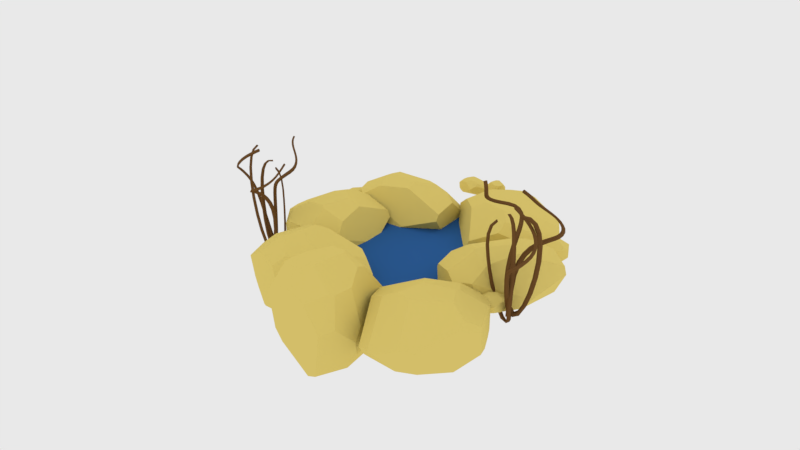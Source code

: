 # Source: Oasis.blend  (saved by Blender 2.78.0; exported with 4.5.12 LTS)
import bpy
from mathutils import Matrix  # noqa: F401  (used for matrix-valued properties, if any)

bpy.ops.wm.read_factory_settings(use_empty=True)
scene = bpy.context.scene
scene.name = 'Scene'

# ---- collections
col_collection_1 = bpy.data.collections.new('Collection 1'); scene.collection.children.link(col_collection_1)

# ---- materials (node trees are filled in below, after node groups)
mat_water = bpy.data.materials.new('Water')
mat_water.alpha_threshold = 0.0
mat_water.roughness = 0.5
mat_dead_wood = bpy.data.materials.new('Dead wood')
mat_dead_wood.alpha_threshold = 0.0
mat_dead_wood.roughness = 0.5
mat_rock = bpy.data.materials.new('ROCK')
mat_rock.alpha_threshold = 0.0
mat_rock.roughness = 0.5

# ---- node groups
ng_auto_smooth = bpy.data.node_groups.new('Auto Smooth', 'GeometryNodeTree')
_s = ng_auto_smooth.interface.new_socket(name='Geometry', in_out='OUTPUT', socket_type='NodeSocketGeometry')
_s = ng_auto_smooth.interface.new_socket(name='Geometry', in_out='INPUT', socket_type='NodeSocketGeometry')
_s = ng_auto_smooth.interface.new_socket(name='Angle', in_out='INPUT', socket_type='NodeSocketFloat')
_s.subtype = 'ANGLE'
_s.min_value = 0.0
_s.max_value = 3.142
ng_auto_smooth.is_modifier = True
_N = ng_auto_smooth.nodes; _L = ng_auto_smooth.links
n0 = _N.new('NodeGroupOutput'); n0.name = 'Group Output'; n0.location = (480, -100)
n1 = _N.new('NodeGroupInput'); n1.name = 'Group Input'; n1.location = (-420, -300)
n2 = _N.new('NodeGroupInput'); n2.name = 'Group Input.001'; n2.location = (-60, -100)
n3 = _N.new('GeometryNodeSetShadeSmooth'); n3.name = 'Set Shade Smooth'; n3.location = (120, -100)
n3.domain = 'EDGE'
n4 = _N.new('GeometryNodeSetShadeSmooth'); n4.name = 'Set Shade Smooth.001'; n4.location = (300, -100)
n5 = _N.new('GeometryNodeInputMeshEdgeAngle'); n5.name = 'Edge Angle'; n5.location = (-420, -220)
n6 = _N.new('GeometryNodeInputEdgeSmooth'); n6.name = 'Is Edge Smooth'; n6.location = (-60, -160)
n7 = _N.new('GeometryNodeInputShadeSmooth'); n7.name = 'Is Face Smooth'; n7.location = (-240, -340)
n8 = _N.new('FunctionNodeBooleanMath'); n8.name = 'Boolean Math'; n8.location = (-60, -220)
n9 = _N.new('FunctionNodeCompare'); n9.name = 'Compare'; n9.location = (-240, -180)
n9.operation = 'LESS_EQUAL'
_L.new(n5.outputs[0], n9.inputs[0])
_L.new(n4.outputs[0], n0.inputs[0])
_L.new(n1.outputs[1], n9.inputs[1])
_L.new(n9.outputs[0], n8.inputs[0])
_L.new(n7.outputs[0], n8.inputs[1])
_L.new(n2.outputs[0], n3.inputs[0])
_L.new(n6.outputs[0], n3.inputs[1])
_L.new(n3.outputs[0], n4.inputs[0])
_L.new(n8.outputs[0], n3.inputs[2])
n0.is_active_output = True

# ---- material node trees
mat_water.use_nodes = True; mat_water.node_tree.nodes.clear()
_N = mat_water.node_tree.nodes; _L = mat_water.node_tree.links
n0 = _N.new('ShaderNodeOutputMaterial'); n0.name = 'Material Output'; n0.location = (300, 300)
n1 = _N.new('ShaderNodeBsdfDiffuse'); n1.name = 'Diffuse BSDF'; n1.location = (10, 300)
n1.inputs[0].default_value = (0.02901, 0.1204, 0.3506, 1.0)
_L.new(n1.outputs[0], n0.inputs[0])
n0.is_active_output = True
mat_dead_wood.use_nodes = True; mat_dead_wood.node_tree.nodes.clear()
_N = mat_dead_wood.node_tree.nodes; _L = mat_dead_wood.node_tree.links
n0 = _N.new('ShaderNodeOutputMaterial'); n0.name = 'Material Output'; n0.location = (300, 300)
n1 = _N.new('ShaderNodeBsdfDiffuse'); n1.name = 'Diffuse BSDF'; n1.location = (10, 300)
n1.inputs[0].default_value = (0.1679, 0.08047, 0.02639, 1.0)
_L.new(n1.outputs[0], n0.inputs[0])
n0.is_active_output = True
mat_rock.use_nodes = True; mat_rock.node_tree.nodes.clear()
_N = mat_rock.node_tree.nodes; _L = mat_rock.node_tree.links
n0 = _N.new('ShaderNodeOutputMaterial'); n0.name = 'Material Output'; n0.location = (300, 300)
n1 = _N.new('ShaderNodeBsdfDiffuse'); n1.name = 'Diffuse BSDF'; n1.location = (10, 300)
n1.inputs[0].default_value = (0.8, 0.6338, 0.1729, 1.0)
_L.new(n1.outputs[0], n0.inputs[0])
n0.is_active_output = True

# ---- world
world_world = bpy.data.worlds.new('World'); scene.world = world_world
world_world.color = (0.8141, 0.8141, 0.8141)
world_world.use_sun_shadow = False
world_world.sun_shadow_jitter_overblur = 0.0
world_world.cycles.sampling_method = 'MANUAL'

# ---- meshes
me_plane = bpy.data.meshes.new('Plane')
me_plane.from_pydata([(-1.0, -1.0, 0.0), (1.0, -1.0, 0.0), (-1.0, 1.0, 0.0), (1.0, 1.0, 0.0), (-1.0, 0.0, 0.0), (0.0, -1.0, 0.0), (1.0, 0.0, 0.0), (0.0, 1.336, 0.0), (0.0, 0.0, 0.0)], [], [(8, 6, 3, 7), (4, 8, 7, 2), (0, 5, 8, 4), (5, 1, 6, 8)])
me_plane.materials.append(mat_water)
me_plane.use_remesh_preserve_volume = False
me_plane.use_remesh_preserve_attributes = False
me_plane.use_mirror_vertex_groups = False
me_plane.update()
me_mesh_001 = bpy.data.meshes.new('Mesh.001')
me_mesh_001.from_pydata([(-2.506, -5.36, 3.079), (-2.459, -5.384, 3.055), (-2.503, -5.415, 3.032), (-2.55, -5.392, 3.056), (-2.545, -5.247, 2.951), (-2.495, -5.28, 2.936), (-2.534, -5.329, 2.931), (-2.584, -5.296, 2.946), (-2.613, -5.228, 2.778), (-2.561, -5.262, 2.77), (-2.594, -5.313, 2.778), (-2.647, -5.279, 2.787), (-2.702, -5.278, 2.577), (-2.648, -5.311, 2.572), (-2.678, -5.361, 2.587), (-2.732, -5.328, 2.592), (-2.802, -5.377, 2.361), (-2.747, -5.409, 2.358), (-2.775, -5.457, 2.377), (-2.831, -5.424, 2.38), (-2.899, -5.495, 2.141), (-2.841, -5.527, 2.139), (-2.869, -5.575, 2.162), (-2.927, -5.543, 2.164), (-2.996, -5.633, 1.914), (-2.933, -5.666, 1.912), (-2.961, -5.715, 1.939), (-3.024, -5.681, 1.94), (-3.095, -5.791, 1.682), (-3.027, -5.827, 1.68), (-3.056, -5.877, 1.712), (-3.124, -5.841, 1.713), (-3.197, -5.966, 1.469), (-3.124, -6.004, 1.468), (-3.152, -6.052, 1.505), (-3.226, -6.014, 1.506), (-3.321, -6.14, 1.309), (-3.244, -6.177, 1.309), (-3.266, -6.209, 1.352), (-3.344, -6.171, 1.352), (-3.41, -6.292, 1.282), (-3.327, -6.323, 1.283), (-3.32, -6.282, 1.313), (-3.404, -6.251, 1.312), (-3.458, -6.355, 1.371), (-3.37, -6.384, 1.37), (-3.341, -6.302, 1.365), (-3.43, -6.273, 1.366), (-3.499, -6.308, 1.549), (-3.399, -6.339, 1.552), (-3.365, -6.251, 1.536), (-3.465, -6.22, 1.533), (-3.57, -6.224, 1.738), (-3.462, -6.254, 1.751), (-3.425, -6.158, 1.733), (-3.533, -6.128, 1.719), (-3.688, -6.121, 1.968), (-3.578, -6.148, 1.994), (-3.54, -6.042, 1.978), (-3.65, -6.015, 1.952), (-3.77, -6.009, 2.226), (-3.67, -6.03, 2.261), (-3.636, -5.931, 2.25), (-3.735, -5.91, 2.215), (-3.838, -5.92, 2.452), (-3.749, -5.937, 2.49), (-3.718, -5.845, 2.484), (-3.807, -5.828, 2.445), (-3.917, -5.857, 2.637), (-3.838, -5.871, 2.675), (-3.81, -5.785, 2.67), (-3.889, -5.771, 2.633), (-4.007, -5.819, 2.781), (-3.936, -5.832, 2.817), (-3.912, -5.752, 2.814), (-3.984, -5.738, 2.779), (-4.101, -5.805, 2.893), (-4.034, -5.818, 2.925), (-4.017, -5.741, 2.925), (-4.084, -5.729, 2.893), (-4.188, -5.814, 2.982), (-4.122, -5.826, 3.01), (-4.111, -5.753, 3.013), (-4.176, -5.742, 2.985), (-4.252, -5.845, 3.058), (-4.186, -5.854, 3.08), (-4.179, -5.786, 3.088), (-4.245, -5.777, 3.066), (-4.275, -5.899, 3.13), (-4.209, -5.902, 3.143), (-4.205, -5.839, 3.158), (-4.272, -5.837, 3.145), (-4.248, -5.979, 3.201), (-4.183, -5.971, 3.199), (-4.18, -5.916, 3.221), (-4.243, -5.925, 3.221), (-4.153, -6.087, 3.262), (-4.095, -6.068, 3.248), (-4.092, -6.018, 3.275), (-4.148, -6.037, 3.287), (-4.035, -6.177, 3.308), (-3.985, -6.152, 3.289), (-3.984, -6.102, 3.315), (-4.034, -6.127, 3.334), (-3.917, -6.233, 3.351), (-3.875, -6.205, 3.326), (-3.88, -6.152, 3.35), (-3.922, -6.181, 3.375), (-3.796, -6.259, 3.39), (-3.764, -6.229, 3.361), (-3.776, -6.175, 3.382), (-3.808, -6.206, 3.411), (-3.674, -6.259, 3.425), (-3.653, -6.229, 3.391), (-3.671, -6.175, 3.41), (-3.693, -6.206, 3.444), (-3.551, -6.236, 3.456), (-3.538, -6.207, 3.419), (-3.563, -6.155, 3.436), (-3.575, -6.185, 3.473), (-3.426, -6.194, 3.484), (-3.421, -6.168, 3.445), (-3.45, -6.117, 3.46), (-3.455, -6.144, 3.499), (-3.3, -6.135, 3.504), (-3.301, -6.111, 3.464), (-3.334, -6.063, 3.479), (-3.333, -6.087, 3.519), (-3.174, -6.063, 3.52), (-3.179, -6.041, 3.479), (-3.215, -5.994, 3.494), (-3.209, -6.016, 3.534), (-3.047, -5.98, 3.53), (-3.056, -5.96, 3.489), (-3.093, -5.914, 3.504), (-3.084, -5.934, 3.545), (-2.921, -5.888, 3.537), (-2.932, -5.871, 3.496), (-2.971, -5.826, 3.51), (-2.96, -5.843, 3.551), (-2.796, -5.792, 3.54), (-2.809, -5.776, 3.499), (-2.848, -5.731, 3.514), (-2.836, -5.748, 3.555), (-2.673, -5.693, 3.542), (-2.687, -5.678, 3.501), (-2.727, -5.634, 3.515), (-2.713, -5.649, 3.556), (-2.794, -5.575, 3.43), (-2.809, -5.516, 3.416), (-2.788, -5.548, 3.388), (-2.772, -5.606, 3.407), (-2.995, -5.634, 3.46), (-2.995, -5.567, 3.445), (-2.942, -5.589, 3.42), (-2.941, -5.656, 3.438), (-3.168, -5.695, 3.422), (-3.162, -5.621, 3.408), (-3.09, -5.638, 3.389), (-3.096, -5.712, 3.405), (-3.323, -5.761, 3.322), (-3.314, -5.679, 3.309), (-3.23, -5.694, 3.294), (-3.239, -5.776, 3.309), (-3.466, -5.837, 3.146), (-3.455, -5.747, 3.132), (-3.361, -5.763, 3.121), (-3.372, -5.852, 3.135), (-3.593, -5.928, 2.884), (-3.58, -5.83, 2.869), (-3.477, -5.846, 2.861), (-3.489, -5.943, 2.875), (-3.689, -6.029, 2.55), (-3.675, -5.925, 2.535), (-3.564, -5.94, 2.53), (-3.578, -6.044, 2.545), (-3.741, -6.129, 2.189), (-3.726, -6.02, 2.175), (-3.61, -6.035, 2.175), (-3.625, -6.143, 2.189), (-3.737, -6.215, 1.863), (-3.722, -6.104, 1.849), (-3.605, -6.116, 1.859), (-3.619, -6.227, 1.872), (-3.671, -6.277, 1.622), (-3.658, -6.164, 1.612), (-3.551, -6.17, 1.648), (-3.564, -6.282, 1.658), (-3.504, -6.308, 1.513), (-3.499, -6.195, 1.507), (-3.489, -6.186, 1.586), (-3.494, -6.299, 1.593), (-3.279, -6.291, 1.62), (-3.282, -6.178, 1.612), (-3.375, -6.172, 1.662), (-3.372, -6.285, 1.671), (-3.048, -6.229, 1.93), (-3.05, -6.117, 1.922), (-3.159, -6.114, 1.953), (-3.157, -6.226, 1.961), (-2.907, -6.2, 2.2), (-2.906, -6.09, 2.199), (-3.016, -6.088, 2.223), (-3.018, -6.198, 2.224), (-2.823, -6.226, 2.423), (-2.818, -6.119, 2.432), (-2.927, -6.116, 2.451), (-2.932, -6.223, 2.442), (-2.779, -6.291, 2.606), (-2.772, -6.191, 2.624), (-2.879, -6.187, 2.639), (-2.887, -6.288, 2.622), (-2.763, -6.384, 2.754), (-2.755, -6.291, 2.779), (-2.859, -6.286, 2.792), (-2.868, -6.38, 2.766), (-2.764, -6.493, 2.87), (-2.754, -6.408, 2.9), (-2.855, -6.403, 2.913), (-2.865, -6.489, 2.882), (-2.769, -6.608, 2.959), (-2.759, -6.53, 2.993), (-2.857, -6.526, 3.006), (-2.867, -6.605, 2.972), (-2.769, -6.719, 3.026), (-2.759, -6.646, 3.061), (-2.853, -6.646, 3.077), (-2.863, -6.72, 3.041), (-2.756, -6.82, 3.077), (-2.746, -6.749, 3.111), (-2.836, -6.755, 3.129), (-2.846, -6.826, 3.094), (-2.722, -6.904, 3.114), (-2.714, -6.833, 3.146), (-2.798, -6.846, 3.167), (-2.806, -6.917, 3.135), (-2.662, -6.965, 3.141), (-2.657, -6.893, 3.171), (-2.732, -6.913, 3.193), (-2.736, -6.984, 3.165), (-2.572, -6.997, 3.158), (-2.574, -6.925, 3.185), (-2.632, -6.951, 3.215), (-2.63, -7.023, 3.188), (-2.45, -6.993, 3.16), (-2.458, -6.924, 3.186), (-2.501, -6.952, 3.222), (-2.492, -7.021, 3.196), (-2.32, -6.957, 3.155), (-2.335, -6.892, 3.179), (-2.371, -6.919, 3.217), (-2.356, -6.984, 3.192), (-2.207, -6.903, 3.154), (-2.23, -6.841, 3.174), (-2.262, -6.868, 3.212), (-2.24, -6.929, 3.191), (-2.111, -6.834, 3.155), (-2.14, -6.777, 3.172), (-2.17, -6.802, 3.208), (-2.141, -6.859, 3.191), (-2.029, -6.753, 3.158), (-2.065, -6.7, 3.171), (-2.093, -6.724, 3.207), (-2.058, -6.776, 3.194), (-1.96, -6.663, 3.164), (-2.001, -6.615, 3.173), (-2.027, -6.638, 3.209), (-1.986, -6.686, 3.199), (-1.901, -6.566, 3.173), (-1.946, -6.523, 3.179), (-1.97, -6.546, 3.215), (-1.925, -6.588, 3.209), (-1.849, -6.464, 3.187), (-1.898, -6.426, 3.19), (-1.92, -6.448, 3.227), (-1.871, -6.485, 3.224), (-1.8, -6.357, 3.209), (-1.853, -6.325, 3.208), (-1.874, -6.346, 3.245), (-1.821, -6.378, 3.246), (-1.753, -6.247, 3.238), (-1.81, -6.219, 3.235), (-1.829, -6.24, 3.273), (-1.772, -6.267, 3.277), (-1.707, -6.132, 3.277), (-1.767, -6.108, 3.271), (-1.785, -6.129, 3.31), (-1.725, -6.152, 3.316), (-1.672, -6.012, 3.315), (-1.732, -5.994, 3.307), (-1.75, -6.014, 3.346), (-1.69, -6.033, 3.354), (-1.648, -5.89, 3.351), (-1.71, -5.877, 3.342), (-1.728, -5.897, 3.381), (-1.666, -5.911, 3.391), (-3.284, -5.744, 3.731), (-3.36, -5.74, 3.722), (-3.327, -5.725, 3.682), (-3.25, -5.729, 3.697), (-3.275, -5.979, 3.723), (-3.355, -5.958, 3.714), (-3.321, -5.907, 3.682), (-3.241, -5.929, 3.693), (-3.278, -6.174, 3.624), (-3.361, -6.144, 3.619), (-3.326, -6.074, 3.595), (-3.242, -6.105, 3.602), (-3.289, -6.337, 3.446), (-3.377, -6.302, 3.442), (-3.339, -6.223, 3.425), (-3.251, -6.258, 3.429), (-3.307, -6.472, 3.187), (-3.4, -6.434, 3.185), (-3.359, -6.348, 3.172), (-3.266, -6.386, 3.174), (-3.329, -6.575, 2.856), (-3.426, -6.535, 2.855), (-3.384, -6.443, 2.847), (-3.286, -6.484, 2.847), (-3.351, -6.639, 2.481), (-3.451, -6.597, 2.482), (-3.407, -6.502, 2.477), (-3.306, -6.544, 2.477), (-3.366, -6.659, 2.108), (-3.469, -6.616, 2.11), (-3.423, -6.518, 2.111), (-3.321, -6.562, 2.109), (-3.371, -6.633, 1.787), (-3.474, -6.589, 1.791), (-3.428, -6.493, 1.801), (-3.325, -6.536, 1.797), (-3.358, -6.56, 1.559), (-3.461, -6.518, 1.565), (-3.418, -6.433, 1.6), (-3.315, -6.475, 1.594), (-3.311, -6.412, 1.458), (-3.417, -6.377, 1.468), (-3.402, -6.377, 1.543), (-3.296, -6.411, 1.533), (-3.238, -6.228, 1.565), (-3.347, -6.201, 1.572), (-3.364, -6.285, 1.616), (-3.256, -6.313, 1.609), (-3.151, -6.053, 1.866), (-3.259, -6.024, 1.874), (-3.283, -6.122, 1.901), (-3.175, -6.15, 1.893), (-3.064, -5.951, 2.133), (-3.169, -5.92, 2.148), (-3.195, -6.019, 2.168), (-3.09, -6.05, 2.153), (-2.949, -5.901, 2.355), (-3.049, -5.868, 2.38), (-3.077, -5.967, 2.396), (-2.978, -6.0, 2.371), (-2.816, -5.889, 2.538), (-2.907, -5.856, 2.57), (-2.937, -5.955, 2.583), (-2.846, -5.988, 2.55), (-2.669, -5.903, 2.683), (-2.751, -5.871, 2.723), (-2.782, -5.968, 2.735), (-2.7, -6.0, 2.694), (-2.518, -5.93, 2.796), (-2.59, -5.899, 2.842), (-2.62, -5.994, 2.853), (-2.548, -6.025, 2.807), (-2.366, -5.957, 2.881), (-2.431, -5.928, 2.93), (-2.457, -6.022, 2.943), (-2.393, -6.051, 2.894), (-2.221, -5.975, 2.942), (-2.279, -5.946, 2.994), (-2.298, -6.04, 3.009), (-2.24, -6.068, 2.958), (-2.088, -5.974, 2.985), (-2.142, -5.946, 3.036), (-2.148, -6.037, 3.055), (-2.094, -6.065, 3.004), (-1.969, -5.945, 3.011), (-2.023, -5.918, 3.061), (-2.012, -6.002, 3.085), (-1.958, -6.03, 3.035), (-1.87, -5.881, 3.025), (-1.928, -5.857, 3.074), (-1.894, -5.927, 3.103), (-1.836, -5.951, 3.054), (-1.795, -5.773, 3.026), (-1.856, -5.756, 3.074), (-1.805, -5.804, 3.107), (-1.744, -5.822, 3.06), (-1.754, -5.612, 3.013), (-1.816, -5.604, 3.06), (-1.757, -5.637, 3.097), (-1.695, -5.645, 3.05), (-1.748, -5.433, 3.004), (-1.809, -5.439, 3.05), (-1.75, -5.468, 3.087), (-1.689, -5.463, 3.041), (-1.769, -5.289, 3.018), (-1.828, -5.31, 3.061), (-1.77, -5.342, 3.097), (-1.712, -5.322, 3.054), (-1.809, -5.176, 3.053), (-1.866, -5.211, 3.088), (-1.807, -5.247, 3.122), (-1.751, -5.212, 3.087), (-1.862, -5.093, 3.1), (-1.916, -5.136, 3.127), (-1.857, -5.175, 3.158), (-1.803, -5.132, 3.131), (-1.921, -5.034, 3.154), (-1.974, -5.082, 3.175), (-1.913, -5.123, 3.204), (-1.861, -5.075, 3.182), (-1.98, -4.995, 3.211), (-2.031, -5.043, 3.229), (-1.969, -5.085, 3.254), (-1.918, -5.036, 3.236), (-2.03, -4.968, 3.269), (-2.081, -5.016, 3.287), (-2.018, -5.058, 3.309), (-1.967, -5.01, 3.291), (-2.064, -4.947, 3.329), (-2.114, -4.993, 3.348), (-2.053, -5.037, 3.365), (-2.003, -4.99, 3.345), (-2.077, -4.928, 3.387), (-2.126, -4.972, 3.408), (-2.068, -5.017, 3.42), (-2.018, -4.973, 3.399), (-2.066, -4.908, 3.441), (-2.113, -4.949, 3.465), (-2.059, -4.996, 3.472), (-2.011, -4.954, 3.449), (-2.026, -4.883, 3.49), (-2.07, -4.921, 3.517), (-2.02, -4.969, 3.52), (-1.976, -4.93, 3.494), (-1.955, -4.85, 3.533), (-1.994, -4.885, 3.561), (-1.947, -4.933, 3.563), (-1.91, -4.898, 3.533), (0.9736, 0.9428, 1.634), (1.001, 0.966, 1.606), (0.9859, 0.9251, 1.586), (0.9605, 0.904, 1.618), (0.8009, 1.021, 1.592), (0.8423, 1.039, 1.566), (0.855, 0.989, 1.557), (0.8142, 0.9715, 1.585), (0.6304, 1.037, 1.479), (0.6806, 1.055, 1.457), (0.7089, 1.003, 1.459), (0.6589, 0.9847, 1.483), (0.4588, 0.9993, 1.305), (0.5147, 1.02, 1.284), (0.5511, 0.9659, 1.294), (0.4953, 0.946, 1.316), (0.2824, 0.9087, 1.069), (0.3427, 0.9304, 1.048), (0.3847, 0.8759, 1.064), (0.3243, 0.8541, 1.085), (0.1059, 0.767, 0.7793), (0.1699, 0.7903, 0.7585), (0.2162, 0.7351, 0.7783), (0.1521, 0.7117, 0.7991), (-0.05783, 0.5858, 0.4604), (0.009079, 0.6106, 0.44), (0.05882, 0.5556, 0.4642), (-0.008138, 0.5308, 0.4846), (-0.1915, 0.387, 0.1517), (-0.1229, 0.4129, 0.132), (-0.07034, 0.3597, 0.161), (-0.139, 0.3337, 0.1808), (-0.2794, 0.1968, -0.1041), (-0.21, 0.2239, -0.1227), (-0.1549, 0.1758, -0.08637), (-0.2243, 0.1488, -0.06773), (-0.31, 0.03528, -0.2735), (-0.2404, 0.06441, -0.2902), (-0.1838, 0.03577, -0.2361), (-0.2534, 0.00664, -0.2194), (-0.2553, -0.09495, -0.3176), (-0.1889, -0.06008, -0.3334), (-0.1691, -0.02366, -0.2687), (-0.2354, -0.05851, -0.2529), (-0.1162, -0.1304, -0.1814), (-0.05455, -0.0934, -0.2009), (-0.0933, -0.03004, -0.1837), (-0.1549, -0.06703, -0.1641), (0.07806, -0.05812, 0.1144), (0.1404, -0.02094, 0.09589), (0.08903, 0.03949, 0.09491), (0.02666, 0.002309, 0.1134), (0.2084, 0.02166, 0.3708), (0.2738, 0.06062, 0.359), (0.2197, 0.1191, 0.352), (0.1542, 0.08009, 0.3637), (0.2769, 0.08458, 0.59), (0.3445, 0.1258, 0.5875), (0.2898, 0.1825, 0.5768), (0.222, 0.1413, 0.5788), (0.2976, 0.1307, 0.7757), (0.3653, 0.1736, 0.7826), (0.3108, 0.2288, 0.7686), (0.2429, 0.186, 0.7617), (0.2835, 0.1603, 0.9312), (0.3498, 0.2041, 0.9463), (0.2962, 0.2582, 0.9312), (0.2298, 0.2145, 0.916), (0.2475, 0.1739, 1.06), (0.3111, 0.2177, 1.082), (0.2584, 0.2709, 1.067), (0.1946, 0.2273, 1.045), (0.2015, 0.1722, 1.166), (0.2623, 0.2152, 1.193), (0.2096, 0.2675, 1.181), (0.1487, 0.2246, 1.154), (0.1567, 0.156, 1.252), (0.215, 0.1977, 1.283), (0.1612, 0.2482, 1.275), (0.1027, 0.2067, 1.245), (0.1229, 0.1263, 1.324), (0.1798, 0.1668, 1.355), (0.124, 0.2135, 1.354), (0.0671, 0.1733, 1.322), (0.109, 0.08392, 1.382), (0.165, 0.124, 1.412), (0.1086, 0.1636, 1.421), (0.05268, 0.1237, 1.391), (0.1227, 0.02893, 1.431), (0.1772, 0.07063, 1.459), (0.1252, 0.09922, 1.48), (0.07086, 0.05777, 1.453), (0.1721, -0.03945, 1.47), (0.2229, 0.005378, 1.495), (0.181, 0.02191, 1.528), (0.1305, -0.0227, 1.504), (0.2668, -0.1224, 1.498), (0.311, -0.0739, 1.52), (0.2788, -0.0646, 1.56), (0.2347, -0.113, 1.538), (0.3884, -0.1955, 1.521), (0.4225, -0.143, 1.54), (0.3926, -0.1346, 1.582), (0.3588, -0.1871, 1.562), (0.5033, -0.2316, 1.55), (0.5244, -0.1765, 1.565), (0.4922, -0.1673, 1.605), (0.4712, -0.2224, 1.59), (0.6093, -0.2375, 1.586), (0.6174, -0.1823, 1.593), (0.5819, -0.173, 1.63), (0.5739, -0.2282, 1.623), (0.7037, -0.2202, 1.623), (0.7018, -0.167, 1.623), (0.663, -0.1587, 1.658), (0.6648, -0.2118, 1.657), (0.7852, -0.1873, 1.659), (0.7776, -0.1367, 1.654), (0.7358, -0.1299, 1.687), (0.7435, -0.1806, 1.692), (0.8538, -0.1461, 1.696), (0.8439, -0.09739, 1.688), (0.8001, -0.09254, 1.719), (0.81, -0.1413, 1.726), (0.9104, -0.1028, 1.733), (0.9009, -0.05508, 1.726), (0.8556, -0.05215, 1.754), (0.8652, -0.1001, 1.761), (0.9575, -0.0632, 1.775), (0.9498, -0.01554, 1.77), (0.9023, -0.01423, 1.793), (0.9102, -0.06207, 1.799), (0.9952, -0.03184, 1.822), (0.9896, 0.01603, 1.818), (0.9404, 0.01611, 1.836), (0.9462, -0.03193, 1.84), (1.024, -0.01282, 1.872), (1.02, 0.03484, 1.872), (0.9698, 0.03426, 1.885), (0.9738, -0.01355, 1.886), (1.044, -0.009722, 1.927), (1.042, 0.03677, 1.93), (0.9905, 0.03612, 1.938), (0.9931, -0.01049, 1.936), (1.056, -0.02577, 1.986), (1.054, 0.01856, 1.992), (1.004, 0.01833, 1.999), (1.005, -0.0261, 1.991), (0.475, 0.4399, 1.614), (0.5128, 0.4159, 1.604), (0.4816, 0.4039, 1.584), (0.4448, 0.4293, 1.598), (0.5188, 0.567, 1.558), (0.5557, 0.5331, 1.554), (0.519, 0.5046, 1.55), (0.4826, 0.5395, 1.557), (0.5395, 0.6456, 1.456), (0.5783, 0.6066, 1.456), (0.5388, 0.5713, 1.464), (0.5004, 0.6111, 1.466), (0.5402, 0.6847, 1.308), (0.5824, 0.6417, 1.311), (0.5402, 0.6031, 1.327), (0.4983, 0.6466, 1.326), (0.5165, 0.6814, 1.1), (0.5627, 0.6345, 1.104), (0.5174, 0.593, 1.127), (0.4715, 0.6403, 1.124), (0.4632, 0.6296, 0.8245), (0.5132, 0.5787, 0.8294), (0.4651, 0.5346, 0.8582), (0.4151, 0.5857, 0.8533), (0.3804, 0.5298, 0.4989), (0.4337, 0.4757, 0.5048), (0.3835, 0.4301, 0.5393), (0.3301, 0.4843, 0.5334), (0.2769, 0.3954, 0.1674), (0.3326, 0.3395, 0.1744), (0.282, 0.2941, 0.2149), (0.2262, 0.3501, 0.2079), (0.1678, 0.25, -0.114), (0.225, 0.1937, -0.1056), (0.1766, 0.1517, -0.05662), (0.1193, 0.2081, -0.06497), (0.06511, 0.1146, -0.2979), (0.124, 0.05994, -0.2875), (0.08815, 0.03441, -0.2195), (0.0293, 0.08912, -0.2299), (-0.03382, -0.005805, -0.3321), (0.02954, -0.05513, -0.3214), (0.04525, -0.0195, -0.2503), (-0.01814, 0.02982, -0.2611), (-0.08706, -0.05304, -0.1589), (-0.02128, -0.09996, -0.1531), (0.02499, -0.03398, -0.1447), (-0.04085, 0.01291, -0.1504), (-0.08021, -0.01037, 0.19), (-0.01497, -0.05679, 0.1968), (0.0319, 0.007111, 0.1838), (-0.03337, 0.05356, 0.1769), (-0.06723, 0.06296, 0.4693), (-0.003097, 0.01939, 0.4832), (0.04276, 0.08026, 0.4637), (-0.02141, 0.1239, 0.4498), (-0.07348, 0.1567, 0.6829), (-0.01126, 0.1182, 0.7052), (0.0336, 0.1757, 0.6821), (-0.02862, 0.2143, 0.6596), (-0.09552, 0.2621, 0.8429), (-0.03617, 0.2297, 0.8726), (0.00789, 0.2837, 0.8475), (-0.05144, 0.3162, 0.8171), (-0.1299, 0.3708, 0.9596), (-0.07411, 0.3448, 0.9951), (-0.03089, 0.3959, 0.9692), (-0.08664, 0.4219, 0.9328), (-0.1734, 0.4755, 1.042), (-0.1214, 0.4553, 1.082), (-0.07941, 0.5045, 1.056), (-0.1314, 0.5248, 1.016), (-0.223, 0.5701, 1.1), (-0.1746, 0.5542, 1.142), (-0.1346, 0.6029, 1.118), (-0.183, 0.619, 1.076), (-0.2764, 0.6495, 1.143), (-0.2307, 0.636, 1.185), (-0.1937, 0.6856, 1.163), (-0.2393, 0.6993, 1.121), (-0.3313, 0.7098, 1.177), (-0.2872, 0.6967, 1.217), (-0.2546, 0.7481, 1.199), (-0.2986, 0.7612, 1.158), (-0.3861, 0.7476, 1.21), (-0.3419, 0.7339, 1.248), (-0.3152, 0.7867, 1.233), (-0.3592, 0.8004, 1.194), (-0.439, 0.7595, 1.246), (-0.3932, 0.7456, 1.281), (-0.3737, 0.7979, 1.271), (-0.4192, 0.812, 1.236), (-0.4878, 0.7411, 1.288), (-0.4402, 0.7289, 1.319), (-0.429, 0.7804, 1.32), (-0.4765, 0.7927, 1.29), (-0.5297, 0.687, 1.335), (-0.4812, 0.6782, 1.362), (-0.4758, 0.7273, 1.373), (-0.5241, 0.736, 1.346), (-0.5569, 0.6137, 1.382), (-0.5087, 0.6084, 1.405), (-0.5053, 0.6552, 1.421), (-0.5531, 0.6599, 1.397), (-0.5666, 0.5429, 1.43), (-0.5185, 0.5403, 1.446), (-0.5156, 0.5849, 1.462), (-0.5633, 0.5871, 1.445), (-0.5609, 0.4746, 1.474), (-0.5136, 0.4747, 1.484), (-0.511, 0.5174, 1.5), (-0.5579, 0.517, 1.49), (-0.5426, 0.4095, 1.516), (-0.4965, 0.4119, 1.52), (-0.4941, 0.453, 1.537), (-0.5399, 0.4503, 1.532), (-0.514, 0.3477, 1.557), (-0.4696, 0.3524, 1.556), (-0.4674, 0.3921, 1.574), (-0.5115, 0.3872, 1.574), (-0.4772, 0.2895, 1.599), (-0.4347, 0.2963, 1.592), (-0.4327, 0.335, 1.611), (-0.475, 0.3281, 1.617), (-0.4339, 0.2352, 1.642), (-0.3935, 0.2438, 1.631), (-0.3916, 0.2817, 1.651), (-0.4319, 0.273, 1.662), (-0.3854, 0.1847, 1.691), (-0.347, 0.1951, 1.675), (-0.3453, 0.2323, 1.696), (-0.3837, 0.222, 1.712), (-0.3324, 0.1378, 1.747), (-0.2961, 0.1498, 1.727), (-0.2945, 0.1869, 1.749), (-0.3309, 0.1748, 1.769), (-0.2748, 0.0942, 1.81), (-0.2407, 0.1079, 1.786), (-0.2392, 0.1449, 1.81), (-0.2733, 0.1312, 1.833), (-0.2111, 0.05341, 1.87), (-0.1796, 0.06881, 1.843), (-0.178, 0.1058, 1.867), (-0.2096, 0.09036, 1.893), (-0.1419, 0.01597, 1.924), (-0.1132, 0.03291, 1.895), (-0.1116, 0.06987, 1.919), (-0.1403, 0.05294, 1.947), (0.5442, 0.318, 1.433), (0.5073, 0.2902, 1.422), (0.4986, 0.3025, 1.386), (0.5354, 0.3303, 1.397), (0.5911, 0.2031, 1.321), (0.5504, 0.1839, 1.317), (0.5343, 0.2127, 1.297), (0.575, 0.2319, 1.3), (0.5822, 0.1005, 1.151), (0.5416, 0.08556, 1.154), (0.5256, 0.1226, 1.147), (0.5662, 0.1376, 1.144), (0.5326, 0.01024, 0.9434), (0.4927, -0.003125, 0.9504), (0.4783, 0.03717, 0.9502), (0.5182, 0.05054, 0.9432), (0.4551, -0.06914, 0.7144), (0.4159, -0.08197, 0.7237), (0.4029, -0.04004, 0.7281), (0.4422, -0.02724, 0.7188), (0.3637, -0.145, 0.4812), (0.3237, -0.1582, 0.4923), (0.3117, -0.1141, 0.5001), (0.3518, -0.101, 0.4891), (0.2591, -0.2203, 0.2395), (0.2169, -0.2344, 0.2519), (0.2054, -0.1871, 0.263), (0.2477, -0.1732, 0.2505), (0.1421, -0.2898, -0.009134), (0.09678, -0.305, 0.00478), (0.08588, -0.2539, 0.01965), (0.1314, -0.2388, 0.005672), (0.02176, -0.3394, -0.2433), (-0.02654, -0.3556, -0.2279), (-0.03549, -0.3013, -0.2078), (0.01304, -0.2851, -0.2232), (-0.07749, -0.3433, -0.4369), (-0.1268, -0.3603, -0.4193), (-0.126, -0.3096, -0.3902), (-0.07621, -0.2925, -0.4081), (-0.142, -0.2741, -0.5008), (-0.189, -0.2945, -0.4794), (-0.1599, -0.2901, -0.4469), (-0.1119, -0.2693, -0.4684), (-0.1386, -0.1697, -0.4418), (-0.1872, -0.1951, -0.4212), (-0.1512, -0.2386, -0.4094), (-0.1023, -0.2132, -0.4302), (-0.05123, -0.04339, -0.2909), (-0.104, -0.06976, -0.2637), (-0.06888, -0.1255, -0.2595), (-0.01602, -0.09942, -0.2866), (0.07162, 0.08878, -0.1354), (0.01919, 0.06598, -0.09649), (0.05746, 0.005258, -0.0925), (0.11, 0.02777, -0.1314), (0.2328, 0.2626, 0.04643), (0.1846, 0.2473, 0.09708), (0.2289, 0.1838, 0.1039), (0.2771, 0.1991, 0.05324), (0.3929, 0.4385, 0.263), (0.3545, 0.4311, 0.3192), (0.3974, 0.3752, 0.329), (0.4359, 0.3825, 0.2728), (0.5274, 0.5949, 0.453), (0.4958, 0.5926, 0.5097), (0.537, 0.5431, 0.5216), (0.5686, 0.5452, 0.4651), (0.6396, 0.7344, 0.6005), (0.613, 0.7353, 0.6544), (0.6525, 0.6911, 0.6672), (0.6791, 0.69, 0.6136), (0.7306, 0.8587, 0.7068), (0.7069, 0.8607, 0.7569), (0.7451, 0.8214, 0.7697), (0.7695, 0.82, 0.7197), (0.8006, 0.9701, 0.7811), (0.7778, 0.971, 0.827), (0.8166, 0.9378, 0.8397), (0.8393, 0.9368, 0.794), (0.849, 1.071, 0.835), (0.8263, 1.069, 0.8767), (0.8654, 1.041, 0.89), (0.8881, 1.043, 0.8485), (0.8734, 1.161, 0.8817), (0.8503, 1.154, 0.9187), (0.8899, 1.133, 0.9343), (0.9129, 1.14, 0.8976), (0.8684, 1.241, 0.9335), (0.8465, 1.224, 0.9631), (0.8857, 1.212, 0.9832), (0.9074, 1.228, 0.9536), (0.83, 1.308, 0.9953), (0.8114, 1.278, 1.012), (0.8484, 1.273, 1.038), (0.8653, 1.301, 1.02), (0.7493, 1.352, 1.065), (0.7361, 1.313, 1.07), (0.771, 1.313, 1.1), (0.7828, 1.35, 1.093), (0.6668, 1.37, 1.129), (0.6583, 1.327, 1.128), (0.6941, 1.328, 1.156), (0.7025, 1.37, 1.157), (0.6029, 1.373, 1.194), (0.5984, 1.329, 1.187), (0.6371, 1.33, 1.212), (0.6414, 1.373, 1.219), (0.5549, 1.362, 1.259), (0.5541, 1.318, 1.245), (0.595, 1.319, 1.266), (0.5958, 1.364, 1.28), (0.5207, 1.339, 1.324), (0.5224, 1.296, 1.303), (0.565, 1.298, 1.32), (0.5632, 1.341, 1.341), (0.4984, 1.305, 1.388), (0.5016, 1.263, 1.362), (0.5449, 1.267, 1.375), (0.5418, 1.308, 1.401), (0.486, 1.26, 1.451), (0.4899, 1.221, 1.42), (0.5336, 1.226, 1.431), (0.5298, 1.265, 1.462), (0.4812, 1.205, 1.51), (0.4853, 1.168, 1.477), (0.5293, 1.175, 1.486), (0.5252, 1.211, 1.519), (0.4827, 1.14, 1.566), (0.4868, 1.106, 1.531), (0.5307, 1.114, 1.539), (0.5266, 1.148, 1.574), (0.4893, 1.068, 1.619), (0.4932, 1.036, 1.582), (0.537, 1.045, 1.589), (0.5331, 1.077, 1.626), (0.4996, 0.9916, 1.669), (0.5033, 0.9606, 1.631), (0.5471, 0.9702, 1.638), (0.5433, 1.001, 1.675), (0.5127, 0.9112, 1.716), (0.5162, 0.8813, 1.678), (0.5599, 0.8914, 1.685), (0.5563, 0.9214, 1.723), (0.5273, 0.8292, 1.762), (0.5307, 0.8, 1.723), (0.5743, 0.8105, 1.729), (0.5709, 0.8396, 1.768)], [], [(0, 4, 7, 3), (1, 5, 4, 0), (2, 6, 5, 1), (3, 7, 6, 2), (4, 8, 11, 7), (5, 9, 8, 4), (6, 10, 9, 5), (7, 11, 10, 6), (8, 12, 15, 11), (9, 13, 12, 8), (10, 14, 13, 9), (11, 15, 14, 10), (12, 16, 19, 15), (13, 17, 16, 12), (14, 18, 17, 13), (15, 19, 18, 14), (16, 20, 23, 19), (17, 21, 20, 16), (18, 22, 21, 17), (19, 23, 22, 18), (20, 24, 27, 23), (21, 25, 24, 20), (22, 26, 25, 21), (23, 27, 26, 22), (24, 28, 31, 27), (25, 29, 28, 24), (26, 30, 29, 25), (27, 31, 30, 26), (28, 32, 35, 31), (29, 33, 32, 28), (30, 34, 33, 29), (31, 35, 34, 30), (32, 36, 39, 35), (33, 37, 36, 32), (34, 38, 37, 33), (35, 39, 38, 34), (36, 40, 43, 39), (37, 41, 40, 36), (38, 42, 41, 37), (39, 43, 42, 38), (40, 44, 47, 43), (41, 45, 44, 40), (42, 46, 45, 41), (43, 47, 46, 42), (44, 48, 51, 47), (45, 49, 48, 44), (46, 50, 49, 45), (47, 51, 50, 46), (48, 52, 55, 51), (49, 53, 52, 48), (50, 54, 53, 49), (51, 55, 54, 50), (52, 56, 59, 55), (53, 57, 56, 52), (54, 58, 57, 53), (55, 59, 58, 54), (56, 60, 63, 59), (57, 61, 60, 56), (58, 62, 61, 57), (59, 63, 62, 58), (60, 64, 67, 63), (61, 65, 64, 60), (62, 66, 65, 61), (63, 67, 66, 62), (64, 68, 71, 67), (65, 69, 68, 64), (66, 70, 69, 65), (67, 71, 70, 66), (68, 72, 75, 71), (69, 73, 72, 68), (70, 74, 73, 69), (71, 75, 74, 70), (72, 76, 79, 75), (73, 77, 76, 72), (74, 78, 77, 73), (75, 79, 78, 74), (76, 80, 83, 79), (77, 81, 80, 76), (78, 82, 81, 77), (79, 83, 82, 78), (80, 84, 87, 83), (81, 85, 84, 80), (82, 86, 85, 81), (83, 87, 86, 82), (84, 88, 91, 87), (85, 89, 88, 84), (86, 90, 89, 85), (87, 91, 90, 86), (88, 92, 95, 91), (89, 93, 92, 88), (90, 94, 93, 89), (91, 95, 94, 90), (92, 96, 99, 95), (93, 97, 96, 92), (94, 98, 97, 93), (95, 99, 98, 94), (96, 100, 103, 99), (97, 101, 100, 96), (98, 102, 101, 97), (99, 103, 102, 98), (100, 104, 107, 103), (101, 105, 104, 100), (102, 106, 105, 101), (103, 107, 106, 102), (104, 108, 111, 107), (105, 109, 108, 104), (106, 110, 109, 105), (107, 111, 110, 106), (108, 112, 115, 111), (109, 113, 112, 108), (110, 114, 113, 109), (111, 115, 114, 110), (112, 116, 119, 115), (113, 117, 116, 112), (114, 118, 117, 113), (115, 119, 118, 114), (116, 120, 123, 119), (117, 121, 120, 116), (118, 122, 121, 117), (119, 123, 122, 118), (120, 124, 127, 123), (121, 125, 124, 120), (122, 126, 125, 121), (123, 127, 126, 122), (124, 128, 131, 127), (125, 129, 128, 124), (126, 130, 129, 125), (127, 131, 130, 126), (128, 132, 135, 131), (129, 133, 132, 128), (130, 134, 133, 129), (131, 135, 134, 130), (132, 136, 139, 135), (133, 137, 136, 132), (134, 138, 137, 133), (135, 139, 138, 134), (136, 140, 143, 139), (137, 141, 140, 136), (138, 142, 141, 137), (139, 143, 142, 138), (140, 144, 147, 143), (141, 145, 144, 140), (142, 146, 145, 141), (143, 147, 146, 142), (147, 144, 145, 146), (0, 3, 2, 1), (148, 152, 155, 151), (149, 153, 152, 148), (150, 154, 153, 149), (151, 155, 154, 150), (152, 156, 159, 155), (153, 157, 156, 152), (154, 158, 157, 153), (155, 159, 158, 154), (156, 160, 163, 159), (157, 161, 160, 156), (158, 162, 161, 157), (159, 163, 162, 158), (160, 164, 167, 163), (161, 165, 164, 160), (162, 166, 165, 161), (163, 167, 166, 162), (164, 168, 171, 167), (165, 169, 168, 164), (166, 170, 169, 165), (167, 171, 170, 166), (168, 172, 175, 171), (169, 173, 172, 168), (170, 174, 173, 169), (171, 175, 174, 170), (172, 176, 179, 175), (173, 177, 176, 172), (174, 178, 177, 173), (175, 179, 178, 174), (176, 180, 183, 179), (177, 181, 180, 176), (178, 182, 181, 177), (179, 183, 182, 178), (180, 184, 187, 183), (181, 185, 184, 180), (182, 186, 185, 181), (183, 187, 186, 182), (184, 188, 191, 187), (185, 189, 188, 184), (186, 190, 189, 185), (187, 191, 190, 186), (188, 192, 195, 191), (189, 193, 192, 188), (190, 194, 193, 189), (191, 195, 194, 190), (192, 196, 199, 195), (193, 197, 196, 192), (194, 198, 197, 193), (195, 199, 198, 194), (196, 200, 203, 199), (197, 201, 200, 196), (198, 202, 201, 197), (199, 203, 202, 198), (200, 204, 207, 203), (201, 205, 204, 200), (202, 206, 205, 201), (203, 207, 206, 202), (204, 208, 211, 207), (205, 209, 208, 204), (206, 210, 209, 205), (207, 211, 210, 206), (208, 212, 215, 211), (209, 213, 212, 208), (210, 214, 213, 209), (211, 215, 214, 210), (212, 216, 219, 215), (213, 217, 216, 212), (214, 218, 217, 213), (215, 219, 218, 214), (216, 220, 223, 219), (217, 221, 220, 216), (218, 222, 221, 217), (219, 223, 222, 218), (220, 224, 227, 223), (221, 225, 224, 220), (222, 226, 225, 221), (223, 227, 226, 222), (224, 228, 231, 227), (225, 229, 228, 224), (226, 230, 229, 225), (227, 231, 230, 226), (228, 232, 235, 231), (229, 233, 232, 228), (230, 234, 233, 229), (231, 235, 234, 230), (232, 236, 239, 235), (233, 237, 236, 232), (234, 238, 237, 233), (235, 239, 238, 234), (236, 240, 243, 239), (237, 241, 240, 236), (238, 242, 241, 237), (239, 243, 242, 238), (240, 244, 247, 243), (241, 245, 244, 240), (242, 246, 245, 241), (243, 247, 246, 242), (244, 248, 251, 247), (245, 249, 248, 244), (246, 250, 249, 245), (247, 251, 250, 246), (248, 252, 255, 251), (249, 253, 252, 248), (250, 254, 253, 249), (251, 255, 254, 250), (252, 256, 259, 255), (253, 257, 256, 252), (254, 258, 257, 253), (255, 259, 258, 254), (256, 260, 263, 259), (257, 261, 260, 256), (258, 262, 261, 257), (259, 263, 262, 258), (260, 264, 267, 263), (261, 265, 264, 260), (262, 266, 265, 261), (263, 267, 266, 262), (264, 268, 271, 267), (265, 269, 268, 264), (266, 270, 269, 265), (267, 271, 270, 266), (268, 272, 275, 271), (269, 273, 272, 268), (270, 274, 273, 269), (271, 275, 274, 270), (272, 276, 279, 275), (273, 277, 276, 272), (274, 278, 277, 273), (275, 279, 278, 274), (276, 280, 283, 279), (277, 281, 280, 276), (278, 282, 281, 277), (279, 283, 282, 278), (280, 284, 287, 283), (281, 285, 284, 280), (282, 286, 285, 281), (283, 287, 286, 282), (284, 288, 291, 287), (285, 289, 288, 284), (286, 290, 289, 285), (287, 291, 290, 286), (288, 292, 295, 291), (289, 293, 292, 288), (290, 294, 293, 289), (291, 295, 294, 290), (295, 292, 293, 294), (148, 151, 150, 149), (296, 300, 303, 299), (297, 301, 300, 296), (298, 302, 301, 297), (299, 303, 302, 298), (300, 304, 307, 303), (301, 305, 304, 300), (302, 306, 305, 301), (303, 307, 306, 302), (304, 308, 311, 307), (305, 309, 308, 304), (306, 310, 309, 305), (307, 311, 310, 306), (308, 312, 315, 311), (309, 313, 312, 308), (310, 314, 313, 309), (311, 315, 314, 310), (312, 316, 319, 315), (313, 317, 316, 312), (314, 318, 317, 313), (315, 319, 318, 314), (316, 320, 323, 319), (317, 321, 320, 316), (318, 322, 321, 317), (319, 323, 322, 318), (320, 324, 327, 323), (321, 325, 324, 320), (322, 326, 325, 321), (323, 327, 326, 322), (324, 328, 331, 327), (325, 329, 328, 324), (326, 330, 329, 325), (327, 331, 330, 326), (328, 332, 335, 331), (329, 333, 332, 328), (330, 334, 333, 329), (331, 335, 334, 330), (332, 336, 339, 335), (333, 337, 336, 332), (334, 338, 337, 333), (335, 339, 338, 334), (336, 340, 343, 339), (337, 341, 340, 336), (338, 342, 341, 337), (339, 343, 342, 338), (340, 344, 347, 343), (341, 345, 344, 340), (342, 346, 345, 341), (343, 347, 346, 342), (344, 348, 351, 347), (345, 349, 348, 344), (346, 350, 349, 345), (347, 351, 350, 346), (348, 352, 355, 351), (349, 353, 352, 348), (350, 354, 353, 349), (351, 355, 354, 350), (352, 356, 359, 355), (353, 357, 356, 352), (354, 358, 357, 353), (355, 359, 358, 354), (356, 360, 363, 359), (357, 361, 360, 356), (358, 362, 361, 357), (359, 363, 362, 358), (360, 364, 367, 363), (361, 365, 364, 360), (362, 366, 365, 361), (363, 367, 366, 362), (364, 368, 371, 367), (365, 369, 368, 364), (366, 370, 369, 365), (367, 371, 370, 366), (368, 372, 375, 371), (369, 373, 372, 368), (370, 374, 373, 369), (371, 375, 374, 370), (372, 376, 379, 375), (373, 377, 376, 372), (374, 378, 377, 373), (375, 379, 378, 374), (376, 380, 383, 379), (377, 381, 380, 376), (378, 382, 381, 377), (379, 383, 382, 378), (380, 384, 387, 383), (381, 385, 384, 380), (382, 386, 385, 381), (383, 387, 386, 382), (384, 388, 391, 387), (385, 389, 388, 384), (386, 390, 389, 385), (387, 391, 390, 386), (388, 392, 395, 391), (389, 393, 392, 388), (390, 394, 393, 389), (391, 395, 394, 390), (392, 396, 399, 395), (393, 397, 396, 392), (394, 398, 397, 393), (395, 399, 398, 394), (396, 400, 403, 399), (397, 401, 400, 396), (398, 402, 401, 397), (399, 403, 402, 398), (400, 404, 407, 403), (401, 405, 404, 400), (402, 406, 405, 401), (403, 407, 406, 402), (404, 408, 411, 407), (405, 409, 408, 404), (406, 410, 409, 405), (407, 411, 410, 406), (408, 412, 415, 411), (409, 413, 412, 408), (410, 414, 413, 409), (411, 415, 414, 410), (412, 416, 419, 415), (413, 417, 416, 412), (414, 418, 417, 413), (415, 419, 418, 414), (416, 420, 423, 419), (417, 421, 420, 416), (418, 422, 421, 417), (419, 423, 422, 418), (420, 424, 427, 423), (421, 425, 424, 420), (422, 426, 425, 421), (423, 427, 426, 422), (424, 428, 431, 427), (425, 429, 428, 424), (426, 430, 429, 425), (427, 431, 430, 426), (428, 432, 435, 431), (429, 433, 432, 428), (430, 434, 433, 429), (431, 435, 434, 430), (432, 436, 439, 435), (433, 437, 436, 432), (434, 438, 437, 433), (435, 439, 438, 434), (436, 440, 443, 439), (437, 441, 440, 436), (438, 442, 441, 437), (439, 443, 442, 438), (443, 440, 441, 442), (296, 299, 298, 297), (444, 448, 451, 447), (445, 449, 448, 444), (446, 450, 449, 445), (447, 451, 450, 446), (448, 452, 455, 451), (449, 453, 452, 448), (450, 454, 453, 449), (451, 455, 454, 450), (452, 456, 459, 455), (453, 457, 456, 452), (454, 458, 457, 453), (455, 459, 458, 454), (456, 460, 463, 459), (457, 461, 460, 456), (458, 462, 461, 457), (459, 463, 462, 458), (460, 464, 467, 463), (461, 465, 464, 460), (462, 466, 465, 461), (463, 467, 466, 462), (464, 468, 471, 467), (465, 469, 468, 464), (466, 470, 469, 465), (467, 471, 470, 466), (468, 472, 475, 471), (469, 473, 472, 468), (470, 474, 473, 469), (471, 475, 474, 470), (472, 476, 479, 475), (473, 477, 476, 472), (474, 478, 477, 473), (475, 479, 478, 474), (476, 480, 483, 479), (477, 481, 480, 476), (478, 482, 481, 477), (479, 483, 482, 478), (480, 484, 487, 483), (481, 485, 484, 480), (482, 486, 485, 481), (483, 487, 486, 482), (484, 488, 491, 487), (485, 489, 488, 484), (486, 490, 489, 485), (487, 491, 490, 486), (488, 492, 495, 491), (489, 493, 492, 488), (490, 494, 493, 489), (491, 495, 494, 490), (492, 496, 499, 495), (493, 497, 496, 492), (494, 498, 497, 493), (495, 499, 498, 494), (496, 500, 503, 499), (497, 501, 500, 496), (498, 502, 501, 497), (499, 503, 502, 498), (500, 504, 507, 503), (501, 505, 504, 500), (502, 506, 505, 501), (503, 507, 506, 502), (504, 508, 511, 507), (505, 509, 508, 504), (506, 510, 509, 505), (507, 511, 510, 506), (508, 512, 515, 511), (509, 513, 512, 508), (510, 514, 513, 509), (511, 515, 514, 510), (512, 516, 519, 515), (513, 517, 516, 512), (514, 518, 517, 513), (515, 519, 518, 514), (516, 520, 523, 519), (517, 521, 520, 516), (518, 522, 521, 517), (519, 523, 522, 518), (520, 524, 527, 523), (521, 525, 524, 520), (522, 526, 525, 521), (523, 527, 526, 522), (524, 528, 531, 527), (525, 529, 528, 524), (526, 530, 529, 525), (527, 531, 530, 526), (528, 532, 535, 531), (529, 533, 532, 528), (530, 534, 533, 529), (531, 535, 534, 530), (532, 536, 539, 535), (533, 537, 536, 532), (534, 538, 537, 533), (535, 539, 538, 534), (536, 540, 543, 539), (537, 541, 540, 536), (538, 542, 541, 537), (539, 543, 542, 538), (540, 544, 547, 543), (541, 545, 544, 540), (542, 546, 545, 541), (543, 547, 546, 542), (544, 548, 551, 547), (545, 549, 548, 544), (546, 550, 549, 545), (547, 551, 550, 546), (548, 552, 555, 551), (549, 553, 552, 548), (550, 554, 553, 549), (551, 555, 554, 550), (552, 556, 559, 555), (553, 557, 556, 552), (554, 558, 557, 553), (555, 559, 558, 554), (556, 560, 563, 559), (557, 561, 560, 556), (558, 562, 561, 557), (559, 563, 562, 558), (560, 564, 567, 563), (561, 565, 564, 560), (562, 566, 565, 561), (563, 567, 566, 562), (564, 568, 571, 567), (565, 569, 568, 564), (566, 570, 569, 565), (567, 571, 570, 566), (568, 572, 575, 571), (569, 573, 572, 568), (570, 574, 573, 569), (571, 575, 574, 570), (572, 576, 579, 575), (573, 577, 576, 572), (574, 578, 577, 573), (575, 579, 578, 574), (576, 580, 583, 579), (577, 581, 580, 576), (578, 582, 581, 577), (579, 583, 582, 578), (580, 584, 587, 583), (581, 585, 584, 580), (582, 586, 585, 581), (583, 587, 586, 582), (584, 588, 591, 587), (585, 589, 588, 584), (586, 590, 589, 585), (587, 591, 590, 586), (591, 588, 589, 590), (444, 447, 446, 445), (592, 596, 599, 595), (593, 597, 596, 592), (594, 598, 597, 593), (595, 599, 598, 594), (596, 600, 603, 599), (597, 601, 600, 596), (598, 602, 601, 597), (599, 603, 602, 598), (600, 604, 607, 603), (601, 605, 604, 600), (602, 606, 605, 601), (603, 607, 606, 602), (604, 608, 611, 607), (605, 609, 608, 604), (606, 610, 609, 605), (607, 611, 610, 606), (608, 612, 615, 611), (609, 613, 612, 608), (610, 614, 613, 609), (611, 615, 614, 610), (612, 616, 619, 615), (613, 617, 616, 612), (614, 618, 617, 613), (615, 619, 618, 614), (616, 620, 623, 619), (617, 621, 620, 616), (618, 622, 621, 617), (619, 623, 622, 618), (620, 624, 627, 623), (621, 625, 624, 620), (622, 626, 625, 621), (623, 627, 626, 622), (624, 628, 631, 627), (625, 629, 628, 624), (626, 630, 629, 625), (627, 631, 630, 626), (628, 632, 635, 631), (629, 633, 632, 628), (630, 634, 633, 629), (631, 635, 634, 630), (632, 636, 639, 635), (633, 637, 636, 632), (634, 638, 637, 633), (635, 639, 638, 634), (636, 640, 643, 639), (637, 641, 640, 636), (638, 642, 641, 637), (639, 643, 642, 638), (640, 644, 647, 643), (641, 645, 644, 640), (642, 646, 645, 641), (643, 647, 646, 642), (644, 648, 651, 647), (645, 649, 648, 644), (646, 650, 649, 645), (647, 651, 650, 646), (648, 652, 655, 651), (649, 653, 652, 648), (650, 654, 653, 649), (651, 655, 654, 650), (652, 656, 659, 655), (653, 657, 656, 652), (654, 658, 657, 653), (655, 659, 658, 654), (656, 660, 663, 659), (657, 661, 660, 656), (658, 662, 661, 657), (659, 663, 662, 658), (660, 664, 667, 663), (661, 665, 664, 660), (662, 666, 665, 661), (663, 667, 666, 662), (664, 668, 671, 667), (665, 669, 668, 664), (666, 670, 669, 665), (667, 671, 670, 666), (668, 672, 675, 671), (669, 673, 672, 668), (670, 674, 673, 669), (671, 675, 674, 670), (672, 676, 679, 675), (673, 677, 676, 672), (674, 678, 677, 673), (675, 679, 678, 674), (676, 680, 683, 679), (677, 681, 680, 676), (678, 682, 681, 677), (679, 683, 682, 678), (680, 684, 687, 683), (681, 685, 684, 680), (682, 686, 685, 681), (683, 687, 686, 682), (684, 688, 691, 687), (685, 689, 688, 684), (686, 690, 689, 685), (687, 691, 690, 686), (688, 692, 695, 691), (689, 693, 692, 688), (690, 694, 693, 689), (691, 695, 694, 690), (692, 696, 699, 695), (693, 697, 696, 692), (694, 698, 697, 693), (695, 699, 698, 694), (696, 700, 703, 699), (697, 701, 700, 696), (698, 702, 701, 697), (699, 703, 702, 698), (700, 704, 707, 703), (701, 705, 704, 700), (702, 706, 705, 701), (703, 707, 706, 702), (704, 708, 711, 707), (705, 709, 708, 704), (706, 710, 709, 705), (707, 711, 710, 706), (708, 712, 715, 711), (709, 713, 712, 708), (710, 714, 713, 709), (711, 715, 714, 710), (712, 716, 719, 715), (713, 717, 716, 712), (714, 718, 717, 713), (715, 719, 718, 714), (716, 720, 723, 719), (717, 721, 720, 716), (718, 722, 721, 717), (719, 723, 722, 718), (720, 724, 727, 723), (721, 725, 724, 720), (722, 726, 725, 721), (723, 727, 726, 722), (724, 728, 731, 727), (725, 729, 728, 724), (726, 730, 729, 725), (727, 731, 730, 726), (728, 732, 735, 731), (729, 733, 732, 728), (730, 734, 733, 729), (731, 735, 734, 730), (732, 736, 739, 735), (733, 737, 736, 732), (734, 738, 737, 733), (735, 739, 738, 734), (739, 736, 737, 738), (592, 595, 594, 593), (740, 744, 747, 743), (741, 745, 744, 740), (742, 746, 745, 741), (743, 747, 746, 742), (744, 748, 751, 747), (745, 749, 748, 744), (746, 750, 749, 745), (747, 751, 750, 746), (748, 752, 755, 751), (749, 753, 752, 748), (750, 754, 753, 749), (751, 755, 754, 750), (752, 756, 759, 755), (753, 757, 756, 752), (754, 758, 757, 753), (755, 759, 758, 754), (756, 760, 763, 759), (757, 761, 760, 756), (758, 762, 761, 757), (759, 763, 762, 758), (760, 764, 767, 763), (761, 765, 764, 760), (762, 766, 765, 761), (763, 767, 766, 762), (764, 768, 771, 767), (765, 769, 768, 764), (766, 770, 769, 765), (767, 771, 770, 766), (768, 772, 775, 771), (769, 773, 772, 768), (770, 774, 773, 769), (771, 775, 774, 770), (772, 776, 779, 775), (773, 777, 776, 772), (774, 778, 777, 773), (775, 779, 778, 774), (776, 780, 783, 779), (777, 781, 780, 776), (778, 782, 781, 777), (779, 783, 782, 778), (780, 784, 787, 783), (781, 785, 784, 780), (782, 786, 785, 781), (783, 787, 786, 782), (784, 788, 791, 787), (785, 789, 788, 784), (786, 790, 789, 785), (787, 791, 790, 786), (788, 792, 795, 791), (789, 793, 792, 788), (790, 794, 793, 789), (791, 795, 794, 790), (792, 796, 799, 795), (793, 797, 796, 792), (794, 798, 797, 793), (795, 799, 798, 794), (796, 800, 803, 799), (797, 801, 800, 796), (798, 802, 801, 797), (799, 803, 802, 798), (800, 804, 807, 803), (801, 805, 804, 800), (802, 806, 805, 801), (803, 807, 806, 802), (804, 808, 811, 807), (805, 809, 808, 804), (806, 810, 809, 805), (807, 811, 810, 806), (808, 812, 815, 811), (809, 813, 812, 808), (810, 814, 813, 809), (811, 815, 814, 810), (812, 816, 819, 815), (813, 817, 816, 812), (814, 818, 817, 813), (815, 819, 818, 814), (816, 820, 823, 819), (817, 821, 820, 816), (818, 822, 821, 817), (819, 823, 822, 818), (820, 824, 827, 823), (821, 825, 824, 820), (822, 826, 825, 821), (823, 827, 826, 822), (824, 828, 831, 827), (825, 829, 828, 824), (826, 830, 829, 825), (827, 831, 830, 826), (828, 832, 835, 831), (829, 833, 832, 828), (830, 834, 833, 829), (831, 835, 834, 830), (832, 836, 839, 835), (833, 837, 836, 832), (834, 838, 837, 833), (835, 839, 838, 834), (836, 840, 843, 839), (837, 841, 840, 836), (838, 842, 841, 837), (839, 843, 842, 838), (840, 844, 847, 843), (841, 845, 844, 840), (842, 846, 845, 841), (843, 847, 846, 842), (844, 848, 851, 847), (845, 849, 848, 844), (846, 850, 849, 845), (847, 851, 850, 846), (848, 852, 855, 851), (849, 853, 852, 848), (850, 854, 853, 849), (851, 855, 854, 850), (852, 856, 859, 855), (853, 857, 856, 852), (854, 858, 857, 853), (855, 859, 858, 854), (856, 860, 863, 859), (857, 861, 860, 856), (858, 862, 861, 857), (859, 863, 862, 858), (860, 864, 867, 863), (861, 865, 864, 860), (862, 866, 865, 861), (863, 867, 866, 862), (864, 868, 871, 867), (865, 869, 868, 864), (866, 870, 869, 865), (867, 871, 870, 866), (868, 872, 875, 871), (869, 873, 872, 868), (870, 874, 873, 869), (871, 875, 874, 870), (872, 876, 879, 875), (873, 877, 876, 872), (874, 878, 877, 873), (875, 879, 878, 874), (876, 880, 883, 879), (877, 881, 880, 876), (878, 882, 881, 877), (879, 883, 882, 878), (880, 884, 887, 883), (881, 885, 884, 880), (882, 886, 885, 881), (883, 887, 886, 882), (887, 884, 885, 886), (740, 743, 742, 741)])
me_mesh_001.polygons.foreach_set('use_smooth', [True] * 876)
me_mesh_001.materials.append(mat_dead_wood)
me_mesh_001.use_remesh_preserve_volume = False
me_mesh_001.use_remesh_preserve_attributes = False
me_mesh_001.use_mirror_vertex_groups = False
me_mesh_001.update()
me_cube_005 = bpy.data.meshes.new('Cube.005')
me_cube_005.from_pydata([(4.321, -0.4214, -0.6664), (4.386, -0.4729, -0.5555), (4.274, 0.1447, -0.6607), (4.48, 0.1668, -0.6851), (4.323, 0.123, -0.4246), (4.313, -0.07505, -0.3558), (4.218, -0.3066, -0.4163), (4.25, -0.03092, -0.3844), (4.107, -0.2066, -0.4656), (4.458, -0.4645, -0.5356), (4.497, -0.4505, -0.5398), (4.288, -0.2819, -0.3805), (4.327, -0.2192, -0.3574), (4.562, -0.3673, -0.5134), (4.396, -0.1954, -0.3657), (4.207, -0.3137, -0.6528), (4.19, 0.03391, -0.6508), (4.093, -0.1969, -0.5073), (4.157, -0.01497, -0.6032), (4.497, 0.1662, -0.4763), (4.429, 0.05746, -0.3795), (4.434, 0.03434, -0.3701), (4.507, -0.02814, -0.3788), (4.6, -0.02766, -0.4319), (4.617, 0.05381, -0.4854), (4.609, -0.3049, -0.5216), (4.632, 0.03887, -0.5069), (4.625, -0.08187, -0.4631), (4.34, -0.4147, -0.6686), (4.546, -0.3757, -0.6351), (4.606, -0.2957, -0.6456), (4.54, 0.1101, -0.6923), (4.627, 0.03278, -0.6403), (4.616, -0.1114, -0.6975), (4.611, -0.1051, -0.7006), (4.448, 0.1976, -0.6643), (4.317, 0.1994, -0.6407), (4.341, 0.2146, -0.5026), (4.339, 0.2144, -0.5051), (4.443, 0.2142, -0.5115), (1.561, 3.401, -0.5743), (1.449, 3.342, -0.5301), (1.719, 3.754, -0.1001), (1.762, 3.611, 0.1029), (1.498, 3.742, -0.006639), (1.376, 3.648, -0.1767), (1.357, 3.579, -0.4924), (1.411, 3.715, -0.2028), (1.424, 3.709, -0.518), (1.438, 3.297, -0.4504), (1.449, 3.275, -0.4029), (1.336, 3.547, -0.3957), (1.336, 3.557, -0.2959), (1.454, 3.278, -0.2591), (1.356, 3.518, -0.2124), (1.572, 3.548, -0.5776), (1.671, 3.755, -0.2753), (1.464, 3.719, -0.5338), (1.61, 3.76, -0.3369), (1.571, 3.63, 0.1786), (1.445, 3.634, 0.04431), (1.43, 3.618, 0.03065), (1.425, 3.528, 0.03843), (1.481, 3.453, 0.1087), (1.555, 3.477, 0.184), (1.483, 3.277, -0.1614), (1.572, 3.455, 0.1773), (1.495, 3.399, 0.07378), (1.567, 3.391, -0.5519), (1.562, 3.267, -0.3169), (1.599, 3.266, -0.1914), (1.757, 3.534, 0.1046), (1.692, 3.435, 0.1294), (1.702, 3.354, -0.02867), (1.706, 3.361, -0.02922), (1.75, 3.655, 0.1081), (1.719, 3.756, -0.004434), (1.598, 3.768, 0.07108), (1.6, 3.768, 0.06886), (1.614, 3.691, 0.1622), (1.188, 3.622, -0.2954), (1.228, 3.694, -0.1817), (0.7093, 3.425, -0.2388), (0.6375, 3.642, -0.2303), (0.7399, 3.463, -0.0004421), (0.921, 3.497, 0.04576), (1.139, 3.46, -0.0517), (0.8952, 3.421, 0.01268), (1.074, 3.32, -0.1066), (1.205, 3.767, -0.1505), (1.183, 3.805, -0.1475), (1.104, 3.525, -0.003579), (1.042, 3.549, 0.03138), (1.098, 3.852, -0.1033), (1.004, 3.618, 0.03593), (1.124, 3.47, -0.2878), (0.8266, 3.364, -0.2527), (1.065, 3.307, -0.1488), (0.8819, 3.336, -0.2155), (0.6548, 3.643, -0.02145), (0.7755, 3.589, 0.05305), (0.7952, 3.6, 0.06065), (0.8307, 3.695, 0.05645), (0.8025, 3.798, 0.01759), (0.7221, 3.801, -0.02423), (1.031, 3.887, -0.098), (0.7294, 3.822, -0.04494), (0.8401, 3.842, -0.01503), (1.177, 3.64, -0.2942), (1.097, 3.847, -0.2268), (1.012, 3.892, -0.22), (0.6712, 3.722, -0.2343), (0.7223, 3.83, -0.178), (0.8441, 3.86, -0.2509), (0.8398, 3.853, -0.2542), (0.6206, 3.599, -0.2111), (0.6533, 3.456, -0.207), (0.6483, 3.466, -0.0655), (0.6486, 3.464, -0.0682), (0.6229, 3.576, -0.05927), (-0.3543, 0.7799, -0.1589), (-0.2595, 0.7322, -0.01637), (-0.5595, 1.481, -0.1346), (-0.3041, 1.575, -0.1649), (-0.4912, 1.463, 0.1712), (-0.4529, 1.208, 0.2545), (-0.5135, 0.8864, 0.1686), (-0.5441, 1.244, 0.2184), (-0.6804, 0.9792, 0.1072), (-0.1703, 0.7649, 0.01002), (-0.1245, 0.7951, 0.005122), (-0.4319, 0.9386, 0.2161), (-0.3985, 1.03, 0.248), (-0.06274, 0.9204, 0.04203), (-0.3163, 1.082, 0.2383), (-0.527, 0.8798, -0.1385), (-0.637, 1.315, -0.1254), (-0.7004, 0.9882, 0.05347), (-0.6667, 1.241, -0.06522), (-0.2812, 1.574, 0.1061), (-0.3398, 1.413, 0.2282), (-0.3273, 1.385, 0.2396), (-0.2188, 1.329, 0.2268), (-0.102, 1.36, 0.1582), (-0.1005, 1.47, 0.09139), (-0.01934, 1.014, 0.03357), (-0.0786, 1.456, 0.06304), (-0.05585, 1.3, 0.1162), (-0.3329, 0.7942, -0.1615), (-0.08156, 0.9076, -0.1162), (-0.02585, 1.028, -0.127), (-0.2133, 1.522, -0.1756), (-0.08281, 1.451, -0.1102), (-0.05998, 1.266, -0.1888), (-0.06906, 1.272, -0.1927), (-0.3517, 1.603, -0.137), (-0.5185, 1.564, -0.1068), (-0.492, 1.587, 0.07284), (-0.4936, 1.586, 0.06957), (-0.3625, 1.619, 0.0617), (3.716, 2.059, -0.6407), (3.782, 1.974, -0.4948), (3.823, 2.787, -0.6535), (4.088, 2.739, -0.6849), (3.879, 2.749, -0.3461), (3.808, 2.506, -0.25), (3.621, 2.248, -0.3209), (3.742, 2.584, -0.289), (3.511, 2.413, -0.3889), (3.875, 1.959, -0.4688), (3.928, 1.962, -0.4746), (3.716, 2.255, -0.2749), (3.783, 2.32, -0.247), (4.035, 2.044, -0.443), (3.878, 2.324, -0.2582), (3.604, 2.236, -0.6275), (3.685, 2.679, -0.6372), (3.496, 2.429, -0.4433), (3.629, 2.631, -0.5738), (4.111, 2.738, -0.4139), (3.993, 2.629, -0.2848), (3.993, 2.599, -0.2718), (4.066, 2.493, -0.2805), (4.182, 2.459, -0.349), (4.228, 2.553, -0.4211), (4.112, 2.105, -0.4555), (4.242, 2.528, -0.4484), (4.198, 2.38, -0.3875), (3.741, 2.061, -0.6437), (4.011, 2.035, -0.6007), (4.11, 2.114, -0.6167), (4.147, 2.646, -0.6918), (4.234, 2.518, -0.6213), (4.178, 2.34, -0.6905), (4.172, 2.35, -0.6948), (4.058, 2.79, -0.659), (3.894, 2.841, -0.6292), (3.929, 2.855, -0.4505), (3.927, 2.855, -0.4537), (4.057, 2.817, -0.4615), (2.226, -1.676, -0.9717), (2.424, -1.48, -0.4917), (0.3252, -2.391, -0.7233), (0.08639, -1.546, -0.4943), (0.5082, -2.411, 0.2142), (1.236, -2.341, 0.35), (2.06, -2.454, -0.1377), (1.112, -2.609, 0.1728), (1.767, -2.949, -0.4344), (2.356, -1.214, -0.3057), (2.277, -1.064, -0.2557), (1.947, -2.231, 0.1116), (1.719, -2.152, 0.2885), (1.961, -0.899, -0.01632), (1.582, -1.881, 0.3746), (1.948, -2.255, -1.036), (0.7706, -2.641, -0.87), (1.719, -2.972, -0.6042), (0.9911, -2.781, -0.7689), (0.2032, -1.686, 0.3058), (0.684, -1.964, 0.5056), (0.7651, -1.932, 0.5356), (0.9213, -1.569, 0.5797), (0.8208, -1.138, 0.5209), (0.4963, -1.086, 0.3924), (1.709, -0.7565, 0.05654), (0.5241, -0.9919, 0.3259), (0.9689, -0.9531, 0.4148), (2.189, -1.605, -0.9489), (1.927, -0.8342, -0.4964), (1.603, -0.6511, -0.403), (0.2327, -1.241, -0.4606), (0.4665, -0.8683, -0.1782), (0.9332, -0.7237, -0.4827), (0.9139, -0.7503, -0.4998), (0.01622, -1.723, -0.4475), (0.1187, -2.284, -0.5554), (0.1338, -2.342, 6.095e-05), (0.1342, -2.344, -0.0114), (0.05638, -1.916, 0.1195), (3.954, 2.073, -1.244), (3.684, 2.257, -0.8059), (4.347, -0.03521, -0.8615), (3.621, -0.4093, -0.9211), (4.123, 0.1345, 0.1152), (4.068, 0.9531, 0.2729), (4.326, 1.929, -0.1413), (4.317, 0.8488, 0.1734), (4.773, 1.661, -0.2975), (3.426, 2.142, -0.7077), (3.293, 2.034, -0.7109), (4.081, 1.766, 0.03318), (3.962, 1.488, 0.175), (3.086, 1.644, -0.5387), (3.723, 1.298, 0.1654), (4.404, 1.82, -1.133), (4.601, 0.5077, -0.903), (4.833, 1.616, -0.4666), (4.693, 0.7705, -0.7404), (3.523, -0.2964, -0.04899), (3.709, 0.2746, 0.2754), (3.679, 0.3625, 0.3), (3.395, 0.5001, 0.2336), (3.073, 0.3415, 0.02489), (3.05, -0.02948, -0.1428), (2.944, 1.337, -0.526), (2.996, -0.004865, -0.2403), (2.965, 0.4959, -0.1366), (3.891, 2.022, -1.246), (3.162, 1.62, -1.053), (2.98, 1.226, -1.037), (3.384, -0.2762, -0.9792), (3.032, -0.06146, -0.8006), (3.024, 0.4704, -1.133), (3.048, 0.4518, -1.143), (3.742, -0.4726, -0.8184), (4.209, -0.2903, -0.7369), (4.107, -0.2916, -0.1485), (4.112, -0.2903, -0.1593), (3.743, -0.4313, -0.1719), (3.401, -2.536, -1.061), (3.606, -2.835, -0.6547), (3.838, -0.3516, -0.9427), (4.629, -0.5376, -1.104), (4.042, -0.5431, -0.03489), (3.802, -1.286, 0.2105), (3.186, -2.017, -0.02851), (3.609, -1.031, 0.1253), (2.868, -1.484, -0.1708), (3.889, -2.903, -0.5992), (4.049, -2.901, -0.6268), (3.479, -2.023, 0.09247), (3.697, -1.844, 0.1789), (4.39, -2.681, -0.5335), (3.983, -1.846, 0.1266), (3.091, -1.982, -0.9545), (3.406, -0.6577, -0.8917), (2.819, -1.422, -0.3283), (3.237, -0.8058, -0.7003), (4.733, -0.6029, -0.2903), (4.376, -0.9384, 0.09753), (4.372, -1.034, 0.1291), (4.577, -1.363, 0.06185), (4.913, -1.474, -0.1777), (5.058, -1.182, -0.3819), (4.631, -2.508, -0.5722), (5.092, -1.253, -0.4734), (4.944, -1.705, -0.3165), (3.476, -2.534, -1.075), (4.297, -2.668, -1.007), (4.607, -2.446, -1.057), (4.792, -0.8285, -1.161), (5.044, -1.244, -0.9966), (4.836, -1.759, -1.238), (4.82, -1.727, -1.247), (4.549, -0.3844, -1.007), (4.063, -0.2078, -0.8708), (4.194, -0.2087, -0.3344), (4.188, -0.2075, -0.3438), (4.574, -0.344, -0.4034), (2.345, -1.906, -1.587), (2.746, -1.623, -1.529), (2.072, -3.495, 0.09769), (2.042, -2.858, 0.8037), (2.857, -3.403, 0.2333), (3.173, -2.972, -0.4229), (3.065, -2.668, -1.479), (3.041, -3.277, -0.4824), (2.824, -3.262, -1.513), (2.827, -1.417, -1.274), (2.818, -1.322, -1.108), (3.188, -2.52, -1.176), (3.243, -2.562, -0.8466), (2.881, -1.329, -0.6297), (3.225, -2.388, -0.5551), (2.303, -2.563, -1.591), (2.134, -3.497, -0.5181), (2.681, -3.31, -1.533), (2.302, -3.509, -0.7691), (2.72, -2.909, 0.9035), (3.066, -2.911, 0.361), (3.108, -2.841, 0.3044), (3.132, -2.438, 0.3271), (2.987, -2.106, 0.6036), (2.781, -2.225, 0.9104), (2.837, -1.328, -0.2842), (2.723, -2.129, 0.9016), (2.921, -1.868, 0.5006), (2.34, -1.862, -1.509), (2.488, -1.298, -0.7351), (2.432, -1.296, -0.2917), (2.064, -2.513, 0.8059), (2.295, -2.057, 0.8385), (2.178, -1.699, 0.3251), (2.163, -1.733, 0.3266), (2.085, -3.05, 0.8106), (2.122, -3.501, 0.414), (2.566, -3.534, 0.5681), (2.558, -3.536, 0.5625), (2.567, -3.191, 0.8819), (3.548, 2.152, -1.03), (3.802, 2.354, -0.593), (1.546, 2.333, -0.7928), (1.611, 3.24, -0.8004), (1.718, 2.446, 0.1399), (2.418, 2.244, 0.3234), (3.14, 1.702, -0.04444), (2.212, 2.014, 0.2055), (2.7, 1.31, -0.2386), (3.829, 2.662, -0.4841), (3.807, 2.84, -0.4799), (3.113, 2.004, 0.1321), (2.929, 2.206, 0.2629), (3.572, 3.169, -0.3178), (2.894, 2.524, 0.2671), (3.095, 1.73, -0.9761), (1.874, 1.895, -0.8316), (2.645, 1.272, -0.4026), (2.033, 1.702, -0.6782), (1.68, 3.242, 0.02202), (2.034, 2.841, 0.3298), (2.121, 2.844, 0.3586), (2.388, 3.118, 0.327), (2.439, 3.533, 0.1548), (2.154, 3.683, -0.01371), (3.386, 3.415, -0.3059), (2.211, 3.742, -0.0986), (2.637, 3.616, 0.02029), (3.537, 2.236, -1.028), (3.558, 3.135, -0.8031), (3.32, 3.451, -0.7879), (1.849, 3.462, -0.8286), (2.194, 3.766, -0.6239), (2.673, 3.64, -0.911), (2.645, 3.62, -0.9229), (1.486, 3.119, -0.7181), (1.392, 2.549, -0.6754), (1.392, 2.613, -0.1205), (1.392, 2.608, -0.131), (1.465, 3.054, -0.1164), (1.493, 2.374, -0.8982), (1.476, 2.727, -0.5187), (0.3251, 0.8937, -0.3612), (-0.3355, 1.274, -0.4183), (0.3403, 1.238, 0.5209), (0.8586, 1.752, 0.6003), (1.641, 2.062, 0.1507), (0.9266, 1.484, 0.527), (1.711, 1.535, 0.04636), (1.257, 2.881, -0.4298), (1.109, 2.929, -0.43), (1.399, 2.182, 0.3147), (1.151, 2.133, 0.4629), (0.7388, 2.891, -0.2487), (0.89, 2.222, 0.4585), (1.583, 1.87, -0.7564), (0.8286, 0.9875, -0.4314), (1.709, 1.448, -0.1042), (1.06, 1.07, -0.2974), (-0.29, 1.476, 0.3767), (0.2043, 1.666, 0.6404), (0.247, 1.741, 0.6551), (0.1755, 2.047, 0.5703), (-0.1181, 2.208, 0.3755), (-0.3825, 2.007, 0.2483), (0.4548, 2.836, -0.2189), (-0.3993, 2.058, 0.1537), (-0.08122, 2.372, 0.209), (1.424, 2.397, -0.8989), (0.7502, 2.781, -0.7206), (0.3857, 2.71, -0.6824), (-0.3827, 1.54, -0.4929), (-0.4336, 1.96, -0.3595), (-0.09435, 2.243, -0.7101), (-0.09332, 2.213, -0.7167), (-0.3061, 1.146, -0.313), (0.08173, 0.8711, -0.2316), (0.04049, 0.9934, 0.3094), (0.0439, 0.9891, 0.2995), (-0.2591, 1.212, 0.2829), (-0.4387, 1.0, -0.6068), (-0.7221, 1.0, -0.1423), (1.0, -0.4144, -0.6068), (0.4263, -1.0, -0.6068), (0.8608, -0.4312, 0.3417), (0.4544, 0.1454, 0.6068), (0.1936, 1.0, 0.3258), (0.7375, 0.1791, 0.4652), (0.7447, 1.0, 0.08059), (-0.9141, 0.7995, -0.03065), (-1.0, 0.662, -0.02907), (0.05093, 0.7653, 0.4983), (0.0828, 0.5013, 0.6068), (-1.0, 0.2762, 0.1045), (-0.07377, 0.259, 0.6068), (0.1546, 1.0, -0.6068), (1.0, 0.09942, -0.6068), (0.7979, 1.0, -0.08897), (1.0, 0.3262, -0.4355), (0.4233, -1.0, 0.2198), (0.4034, -0.5123, 0.5679), (0.3374, -0.4607, 0.6068), (-0.02673, -0.4774, 0.6068), (-0.3158, -0.7231, 0.4414), (-0.1958, -1.0, 0.2402), (-1.0, -0.0131, 0.0945), (-0.2781, -1.0, 0.1623), (-0.524, -0.647, 0.3309), (-0.4788, 0.9351, -0.6068), (-1.0, 0.3154, -0.3801), (-1.0, -0.05597, -0.3931), (0.1142, -1.0, -0.6068), (-0.3117, -1.0, -0.3625), (-0.6224, -0.5928, -0.5918), (-0.591, -0.5958, -0.6068), (0.596, -1.0, -0.5395), (1.0, -0.6683, -0.5082), (0.9972, -0.7413, 0.0441), (1.0, -0.7377, 0.03364), (0.6879, -1.0, 0.05673)], [], [(20, 21, 22, 23, 24, 19), (13, 14, 12, 11, 9, 10), (35, 3, 2, 36), (18, 16, 15, 17), (11, 6, 1, 9), (6, 11, 12, 5, 7, 8), (30, 25, 13, 10, 29), (29, 10, 9, 1, 0, 28), (0, 1, 6, 8, 17, 15), (12, 14, 22, 21, 5), (7, 5, 21, 20, 4), (23, 27, 26, 24), (14, 13, 25, 27, 23, 22), (32, 26, 27, 25, 30, 33), (33, 30, 29, 28, 34), (33, 34, 31, 32), (35, 39, 19, 24, 26, 32, 31, 3), (0, 15, 16, 2, 3, 31, 34, 28), (4, 37, 38, 18, 17, 8, 7), (4, 20, 19, 39, 37), (18, 38, 36, 2, 16), (38, 37, 39, 35, 36), (60, 61, 62, 63, 64, 59), (53, 54, 52, 51, 49, 50), (75, 43, 42, 76), (58, 56, 55, 57), (51, 46, 41, 49), (46, 51, 52, 45, 47, 48), (70, 65, 53, 50, 69), (69, 50, 49, 41, 40, 68), (40, 41, 46, 48, 57, 55), (52, 54, 62, 61, 45), (47, 45, 61, 60, 44), (63, 67, 66, 64), (54, 53, 65, 67, 63, 62), (72, 66, 67, 65, 70, 73), (73, 70, 69, 68, 74), (73, 74, 71, 72), (75, 79, 59, 64, 66, 72, 71, 43), (40, 55, 56, 42, 43, 71, 74, 68), (44, 77, 78, 58, 57, 48, 47), (44, 60, 59, 79, 77), (58, 78, 76, 42, 56), (78, 77, 79, 75, 76), (100, 101, 102, 103, 104, 99), (93, 94, 92, 91, 89, 90), (115, 83, 82, 116), (98, 96, 95, 97), (91, 86, 81, 89), (86, 91, 92, 85, 87, 88), (110, 105, 93, 90, 109), (109, 90, 89, 81, 80, 108), (80, 81, 86, 88, 97, 95), (92, 94, 102, 101, 85), (87, 85, 101, 100, 84), (103, 107, 106, 104), (94, 93, 105, 107, 103, 102), (112, 106, 107, 105, 110, 113), (113, 110, 109, 108, 114), (113, 114, 111, 112), (115, 119, 99, 104, 106, 112, 111, 83), (80, 95, 96, 82, 83, 111, 114, 108), (84, 117, 118, 98, 97, 88, 87), (84, 100, 99, 119, 117), (98, 118, 116, 82, 96), (118, 117, 119, 115, 116), (140, 141, 142, 143, 144, 139), (133, 134, 132, 131, 129, 130), (155, 123, 122, 156), (138, 136, 135, 137), (131, 126, 121, 129), (126, 131, 132, 125, 127, 128), (150, 145, 133, 130, 149), (149, 130, 129, 121, 120, 148), (120, 121, 126, 128, 137, 135), (132, 134, 142, 141, 125), (127, 125, 141, 140, 124), (143, 147, 146, 144), (134, 133, 145, 147, 143, 142), (152, 146, 147, 145, 150, 153), (153, 150, 149, 148, 154), (153, 154, 151, 152), (155, 159, 139, 144, 146, 152, 151, 123), (120, 135, 136, 122, 123, 151, 154, 148), (124, 157, 158, 138, 137, 128, 127), (124, 140, 139, 159, 157), (138, 158, 156, 122, 136), (158, 157, 159, 155, 156), (180, 181, 182, 183, 184, 179), (173, 174, 172, 171, 169, 170), (195, 163, 162, 196), (178, 176, 175, 177), (171, 166, 161, 169), (166, 171, 172, 165, 167, 168), (190, 185, 173, 170, 189), (189, 170, 169, 161, 160, 188), (160, 161, 166, 168, 177, 175), (172, 174, 182, 181, 165), (167, 165, 181, 180, 164), (183, 187, 186, 184), (174, 173, 185, 187, 183, 182), (192, 186, 187, 185, 190, 193), (193, 190, 189, 188, 194), (193, 194, 191, 192), (195, 199, 179, 184, 186, 192, 191, 163), (160, 175, 176, 162, 163, 191, 194, 188), (164, 197, 198, 178, 177, 168, 167), (164, 180, 179, 199, 197), (178, 198, 196, 162, 176), (198, 197, 199, 195, 196), (220, 221, 222, 223, 224, 219), (213, 214, 212, 211, 209, 210), (235, 203, 202, 236), (218, 216, 215, 217), (211, 206, 201, 209), (206, 211, 212, 205, 207, 208), (230, 225, 213, 210, 229), (229, 210, 209, 201, 200, 228), (200, 201, 206, 208, 217, 215), (212, 214, 222, 221, 205), (207, 205, 221, 220, 204), (223, 227, 226, 224), (214, 213, 225, 227, 223, 222), (232, 226, 227, 225, 230, 233), (233, 230, 229, 228, 234), (233, 234, 231, 232), (235, 239, 219, 224, 226, 232, 231, 203), (200, 215, 216, 202, 203, 231, 234, 228), (204, 237, 238, 218, 217, 208, 207), (204, 220, 219, 239, 237), (218, 238, 236, 202, 216), (238, 237, 239, 235, 236), (260, 261, 262, 263, 264, 259), (253, 254, 252, 251, 249, 250), (275, 243, 242, 276), (258, 256, 255, 257), (251, 246, 241, 249), (246, 251, 252, 245, 247, 248), (270, 265, 253, 250, 269), (269, 250, 249, 241, 240, 268), (240, 241, 246, 248, 257, 255), (252, 254, 262, 261, 245), (247, 245, 261, 260, 244), (263, 267, 266, 264), (254, 253, 265, 267, 263, 262), (272, 266, 267, 265, 270, 273), (273, 270, 269, 268, 274), (273, 274, 271, 272), (275, 279, 259, 264, 266, 272, 271, 243), (240, 255, 256, 242, 243, 271, 274, 268), (244, 277, 278, 258, 257, 248, 247), (244, 260, 259, 279, 277), (258, 278, 276, 242, 256), (278, 277, 279, 275, 276), (300, 301, 302, 303, 304, 299), (293, 294, 292, 291, 289, 290), (315, 283, 282, 316), (298, 296, 295, 297), (291, 286, 281, 289), (286, 291, 292, 285, 287, 288), (310, 305, 293, 290, 309), (309, 290, 289, 281, 280, 308), (280, 281, 286, 288, 297, 295), (292, 294, 302, 301, 285), (287, 285, 301, 300, 284), (303, 307, 306, 304), (294, 293, 305, 307, 303, 302), (312, 306, 307, 305, 310, 313), (313, 310, 309, 308, 314), (313, 314, 311, 312), (315, 319, 299, 304, 306, 312, 311, 283), (280, 295, 296, 282, 283, 311, 314, 308), (284, 317, 318, 298, 297, 288, 287), (284, 300, 299, 319, 317), (298, 318, 316, 282, 296), (318, 317, 319, 315, 316), (340, 341, 342, 343, 344, 339), (333, 334, 332, 331, 329, 330), (355, 323, 322, 356), (338, 336, 335, 337), (331, 326, 321, 329), (326, 331, 332, 325, 327, 328), (350, 345, 333, 330, 349), (349, 330, 329, 321, 320, 348), (320, 321, 326, 328, 337, 335), (332, 334, 342, 341, 325), (327, 325, 341, 340, 324), (343, 347, 346, 344), (334, 333, 345, 347, 343, 342), (352, 346, 347, 345, 350, 353), (353, 350, 349, 348, 354), (353, 354, 351, 352), (355, 359, 339, 344, 346, 352, 351, 323), (320, 335, 336, 322, 323, 351, 354, 348), (324, 357, 358, 338, 337, 328, 327), (324, 340, 339, 359, 357), (338, 358, 356, 322, 336), (358, 357, 359, 355, 356), (380, 381, 382, 383, 384, 379), (373, 374, 372, 371, 369, 370), (395, 363, 362, 396), (378, 376, 375, 377), (371, 366, 361, 369), (366, 371, 372, 365, 367, 368), (390, 385, 373, 370, 389), (389, 370, 369, 361, 360, 388), (360, 361, 366, 368, 377, 375), (372, 374, 382, 381, 365), (367, 365, 381, 380, 364), (383, 387, 386, 384), (374, 373, 385, 387, 383, 382), (392, 386, 387, 385, 390, 393), (393, 390, 389, 388, 394), (393, 394, 391, 392), (395, 399, 379, 384, 386, 392, 391, 363), (360, 375, 376, 362, 363, 391, 394, 388), (364, 397, 398, 378, 377, 368, 367), (364, 380, 379, 399, 397), (378, 398, 396, 362, 376), (398, 397, 399, 395, 396), (420, 421, 422, 423, 424, 419), (413, 414, 412, 411, 409, 410), (435, 403, 402, 436), (418, 416, 415, 417), (411, 406, 401, 409), (406, 411, 412, 405, 407, 408), (430, 425, 413, 410, 429), (429, 410, 409, 401, 400, 428), (400, 401, 406, 408, 417, 415), (412, 414, 422, 421, 405), (407, 405, 421, 420, 404), (423, 427, 426, 424), (414, 413, 425, 427, 423, 422), (432, 426, 427, 425, 430, 433), (433, 430, 429, 428, 434), (433, 434, 431, 432), (435, 439, 419, 424, 426, 432, 431, 403), (400, 415, 416, 402, 403, 431, 434, 428), (404, 437, 438, 418, 417, 408, 407), (404, 420, 419, 439, 437), (418, 438, 436, 402, 416), (438, 437, 439, 435, 436), (460, 461, 462, 463, 464, 459), (453, 454, 452, 451, 449, 450), (475, 443, 442, 476), (458, 456, 455, 457), (451, 446, 441, 449), (446, 451, 452, 445, 447, 448), (470, 465, 453, 450, 469), (469, 450, 449, 441, 440, 468), (440, 441, 446, 448, 457, 455), (452, 454, 462, 461, 445), (447, 445, 461, 460, 444), (463, 467, 466, 464), (454, 453, 465, 467, 463, 462), (472, 466, 467, 465, 470, 473), (473, 470, 469, 468, 474), (473, 474, 471, 472), (475, 479, 459, 464, 466, 472, 471, 443), (440, 455, 456, 442, 443, 471, 474, 468), (444, 477, 478, 458, 457, 448, 447), (444, 460, 459, 479, 477), (458, 478, 476, 442, 456), (478, 477, 479, 475, 476)])
me_cube_005.polygons.foreach_set('use_smooth', [True] * 264)
_k = set([(0, 1), (0, 15), (0, 28), (1, 6), (1, 9), (2, 3), (2, 16), (2, 36), (3, 31), (3, 35), (4, 7), (4, 20), (4, 37), (5, 7), (5, 12), (5, 21), (6, 8), (6, 11), (7, 8), (8, 17), (9, 10), (9, 11), (10, 13), (10, 29), (11, 12), (12, 14), (13, 14), (13, 25), (14, 22), (15, 16), (15, 17), (16, 18), (17, 18), (18, 38), (19, 20), (19, 24), (19, 39), (20, 21), (21, 22), (22, 23), (23, 24), (23, 27), (24, 26), (25, 27), (25, 30), (26, 27), (26, 32), (28, 29), (28, 34), (29, 30), (30, 33), (31, 32), (31, 34), (32, 33), (33, 34), (35, 36), (35, 39), (36, 38), (37, 38), (37, 39), (40, 41), (40, 55), (40, 68), (41, 46), (41, 49), (42, 43), (42, 56), (42, 76), (43, 71), (43, 75), (44, 47), (44, 60), (44, 77), (45, 47), (45, 52), (45, 61), (46, 48), (46, 51), (47, 48), (48, 57), (49, 50), (49, 51), (50, 53), (50, 69), (51, 52), (52, 54), (53, 54), (53, 65), (54, 62), (55, 56), (55, 57), (56, 58), (57, 58), (58, 78), (59, 60), (59, 64), (59, 79), (60, 61), (61, 62), (62, 63), (63, 64), (63, 67), (64, 66), (65, 67), (65, 70), (66, 67), (66, 72), (68, 69), (68, 74), (69, 70), (70, 73), (71, 72), (71, 74), (72, 73), (73, 74), (75, 76), (75, 79), (76, 78), (77, 78), (77, 79), (80, 81), (80, 95), (80, 108), (81, 86), (81, 89), (82, 83), (82, 96), (82, 116), (83, 111), (83, 115), (84, 87), (84, 100), (84, 117), (85, 87), (85, 92), (85, 101), (86, 88), (86, 91), (87, 88), (88, 97), (89, 90), (89, 91), (90, 93), (90, 109), (91, 92), (92, 94), (93, 94), (93, 105), (94, 102), (95, 96), (95, 97), (96, 98), (97, 98), (98, 118), (99, 100), (99, 104), (99, 119), (100, 101), (101, 102), (102, 103), (103, 104), (103, 107), (104, 106), (105, 107), (105, 110), (106, 107), (106, 112), (108, 109), (108, 114), (109, 110), (110, 113), (111, 112), (111, 114), (112, 113), (113, 114), (115, 116), (115, 119), (116, 118), (117, 118), (117, 119), (120, 121), (120, 135), (120, 148), (121, 126), (121, 129), (122, 123), (122, 136), (122, 156), (123, 151), (123, 155), (124, 127), (124, 140), (124, 157), (125, 127), (125, 132), (125, 141), (126, 128), (126, 131), (127, 128), (128, 137), (129, 130), (129, 131), (130, 133), (130, 149), (131, 132), (132, 134), (133, 134), (133, 145), (134, 142), (135, 136), (135, 137), (136, 138), (137, 138), (138, 158), (139, 140), (139, 144), (139, 159), (140, 141), (141, 142), (142, 143), (143, 144), (143, 147), (144, 146), (145, 147), (145, 150), (146, 147), (146, 152), (148, 149), (148, 154), (149, 150), (150, 153), (151, 152), (151, 154), (152, 153), (153, 154), (155, 156), (155, 159), (156, 158), (157, 158), (157, 159), (160, 161), (160, 175), (160, 188), (161, 166), (161, 169), (162, 163), (162, 176), (162, 196), (163, 191), (163, 195), (164, 167), (164, 180), (164, 197), (165, 167), (165, 172), (165, 181), (166, 168), (166, 171), (167, 168), (168, 177), (169, 170), (169, 171), (170, 173), (170, 189), (171, 172), (172, 174), (173, 174), (173, 185), (174, 182), (175, 176), (175, 177), (176, 178), (177, 178), (178, 198), (179, 180), (179, 184), (179, 199), (180, 181), (181, 182), (182, 183), (183, 184), (183, 187), (184, 186), (185, 187), (185, 190), (186, 187), (186, 192), (188, 189), (188, 194), (189, 190), (190, 193), (191, 192), (191, 194), (192, 193), (193, 194), (195, 196), (195, 199), (196, 198), (197, 198), (197, 199), (200, 201), (200, 215), (200, 228), (201, 206), (201, 209), (202, 203), (202, 216), (202, 236), (203, 231), (203, 235), (204, 207), (204, 220), (204, 237), (205, 207), (205, 212), (205, 221), (206, 208), (206, 211), (207, 208), (208, 217), (209, 210), (209, 211), (210, 213), (210, 229), (211, 212), (212, 214), (213, 214), (213, 225), (214, 222), (215, 216), (215, 217), (216, 218), (217, 218), (218, 238), (219, 220), (219, 224), (219, 239), (220, 221), (221, 222), (222, 223), (223, 224), (223, 227), (224, 226), (225, 227), (225, 230), (226, 227), (226, 232), (228, 229), (228, 234), (229, 230), (230, 233), (231, 232), (231, 234), (232, 233), (233, 234), (235, 236), (235, 239), (236, 238), (237, 238), (237, 239), (240, 241), (240, 255), (240, 268), (241, 246), (241, 249), (242, 243), (242, 256), (242, 276), (243, 271), (243, 275), (244, 247), (244, 260), (244, 277), (245, 247), (245, 252), (245, 261), (246, 248), (246, 251), (247, 248), (248, 257), (249, 250), (249, 251), (250, 253), (250, 269), (251, 252), (252, 254), (253, 254), (253, 265), (254, 262), (255, 256), (255, 257), (256, 258), (257, 258), (258, 278), (259, 260), (259, 264), (259, 279), (260, 261), (261, 262), (262, 263), (263, 264), (263, 267), (264, 266), (265, 267), (265, 270), (266, 267), (266, 272), (268, 269), (268, 274), (269, 270), (270, 273), (271, 272), (271, 274), (272, 273), (273, 274), (275, 276), (275, 279), (276, 278), (277, 278), (277, 279), (280, 281), (280, 295), (280, 308), (281, 286), (281, 289), (282, 283), (282, 296), (282, 316), (283, 311), (283, 315), (284, 287), (284, 300), (284, 317), (285, 287), (285, 292), (285, 301), (286, 288), (286, 291), (287, 288), (288, 297), (289, 290), (289, 291), (290, 293), (290, 309), (291, 292), (292, 294), (293, 294), (293, 305), (294, 302), (295, 296), (295, 297), (296, 298), (297, 298), (298, 318), (299, 300), (299, 304), (299, 319), (300, 301), (301, 302), (302, 303), (303, 304), (303, 307), (304, 306), (305, 307), (305, 310), (306, 307), (306, 312), (308, 309), (308, 314), (309, 310), (310, 313), (311, 312), (311, 314), (312, 313), (313, 314), (315, 316), (315, 319), (316, 318), (317, 318), (317, 319), (320, 321), (320, 335), (320, 348), (321, 326), (321, 329), (322, 323), (322, 336), (322, 356), (323, 351), (323, 355), (324, 327), (324, 340), (324, 357), (325, 327), (325, 332), (325, 341), (326, 328), (326, 331), (327, 328), (328, 337), (329, 330), (329, 331), (330, 333), (330, 349), (331, 332), (332, 334), (333, 334), (333, 345), (334, 342), (335, 336), (335, 337), (336, 338), (337, 338), (338, 358), (339, 340), (339, 344), (339, 359), (340, 341), (341, 342), (342, 343), (343, 344), (343, 347), (344, 346), (345, 347), (345, 350), (346, 347), (346, 352), (348, 349), (348, 354), (349, 350), (350, 353), (351, 352), (351, 354), (352, 353), (353, 354), (355, 356), (355, 359), (356, 358), (357, 358), (357, 359), (360, 361), (360, 375), (360, 388), (361, 366), (361, 369), (362, 363), (362, 376), (362, 396), (363, 391), (363, 395), (364, 367), (364, 380), (364, 397), (365, 367), (365, 372), (365, 381), (366, 368), (366, 371), (367, 368), (368, 377), (369, 370), (369, 371), (370, 373), (370, 389), (371, 372), (372, 374), (373, 374), (373, 385), (374, 382), (375, 376), (375, 377), (376, 378), (377, 378), (378, 398), (379, 380), (379, 384), (379, 399), (380, 381), (381, 382), (382, 383), (383, 384), (383, 387), (384, 386), (385, 387), (385, 390), (386, 387), (386, 392), (388, 389), (388, 394), (389, 390), (390, 393), (391, 392), (391, 394), (392, 393), (393, 394), (395, 396), (395, 399), (396, 398), (397, 398), (397, 399), (400, 401), (400, 415), (400, 428), (401, 406), (401, 409), (402, 403), (402, 416), (402, 436), (403, 431), (403, 435), (404, 407), (404, 420), (404, 437), (405, 407), (405, 412), (405, 421), (406, 408), (406, 411), (407, 408), (408, 417), (409, 410), (409, 411), (410, 413), (410, 429), (411, 412), (412, 414), (413, 414), (413, 425), (414, 422), (415, 416), (415, 417), (416, 418), (417, 418), (418, 438), (419, 420), (419, 424), (419, 439), (420, 421), (421, 422), (422, 423), (423, 424), (423, 427), (424, 426), (425, 427), (425, 430), (426, 427), (426, 432), (428, 429), (428, 434), (429, 430), (430, 433), (431, 432), (431, 434), (432, 433), (433, 434), (435, 436), (435, 439), (436, 438), (437, 438), (437, 439), (440, 441), (440, 455), (440, 468), (441, 446), (441, 449), (442, 443), (442, 456), (442, 476), (443, 471), (443, 475), (444, 447), (444, 460), (444, 477), (445, 447), (445, 452), (445, 461), (446, 448), (446, 451), (447, 448), (448, 457), (449, 450), (449, 451), (450, 453), (450, 469), (451, 452), (452, 454), (453, 454), (453, 465), (454, 462), (455, 456), (455, 457), (456, 458), (457, 458), (458, 478), (459, 460), (459, 464), (459, 479), (460, 461), (461, 462), (462, 463), (463, 464), (463, 467), (464, 466), (465, 467), (465, 470), (466, 467), (466, 472), (468, 469), (468, 474), (469, 470), (470, 473), (471, 472), (471, 474), (472, 473), (473, 474), (475, 476), (475, 479), (476, 478), (477, 478), (477, 479)])
me_cube_005.attributes.new('sharp_edge', 'BOOLEAN', 'EDGE').data.foreach_set('value', [ (min(e.vertices), max(e.vertices)) in _k for e in me_cube_005.edges])
_k = {(0, 15): 1.0, (0, 1): 1.0, (3, 31): 1.0, (3, 35): 1.0, (2, 36): 1.0, (2, 3): 1.0, (4, 20): 1.0, (4, 7): 1.0, (5, 21): 1.0, (1, 6): 1.0, (7, 8): 1.0, (6, 8): 1.0, (5, 7): 1.0, (5, 12): 1.0, (1, 9): 1.0, (6, 11): 1.0, (13, 25): 1.0, (13, 14): 1.0, (12, 14): 1.0, (11, 12): 1.0, (10, 13): 1.0, (9, 10): 1.0, (9, 11): 1.0, (2, 16): 1.0, (8, 17): 1.0, (18, 38): 1.0, (17, 18): 1.0, (16, 18): 1.0, (15, 16): 1.0, (15, 17): 1.0, (19, 39): 1.0, (14, 22): 1.0, (23, 27): 1.0, (23, 24): 1.0, (22, 23): 1.0, (21, 22): 1.0, (20, 21): 1.0, (19, 20): 1.0, (19, 24): 1.0, (24, 26): 1.0, (26, 27): 1.0, (25, 27): 1.0, (0, 28): 1.0, (10, 29): 1.0, (25, 30): 1.0, (29, 30): 1.0, (28, 29): 1.0, (28, 34): 1.0, (26, 32): 1.0, (30, 33): 1.0, (33, 34): 1.0, (32, 33): 1.0, (31, 32): 1.0, (31, 34): 1.0, (4, 37): 1.0, (37, 38): 1.0, (37, 39): 1.0, (36, 38): 1.0, (35, 36): 1.0, (35, 39): 1.0, (40, 55): 1.0, (40, 41): 1.0, (43, 71): 1.0, (43, 75): 1.0, (42, 76): 1.0, (42, 43): 1.0, (44, 60): 1.0, (44, 47): 1.0, (45, 61): 1.0, (41, 46): 1.0, (47, 48): 1.0, (46, 48): 1.0, (45, 47): 1.0, (45, 52): 1.0, (41, 49): 1.0, (46, 51): 1.0, (53, 65): 1.0, (53, 54): 1.0, (52, 54): 1.0, (51, 52): 1.0, (50, 53): 1.0, (49, 50): 1.0, (49, 51): 1.0, (42, 56): 1.0, (48, 57): 1.0, (58, 78): 1.0, (57, 58): 1.0, (56, 58): 1.0, (55, 56): 1.0, (55, 57): 1.0, (59, 79): 1.0, (54, 62): 1.0, (63, 67): 1.0, (63, 64): 1.0, (62, 63): 1.0, (61, 62): 1.0, (60, 61): 1.0, (59, 60): 1.0, (59, 64): 1.0, (64, 66): 1.0, (66, 67): 1.0, (65, 67): 1.0, (40, 68): 1.0, (50, 69): 1.0, (65, 70): 1.0, (69, 70): 1.0, (68, 69): 1.0, (68, 74): 1.0, (66, 72): 1.0, (70, 73): 1.0, (73, 74): 1.0, (72, 73): 1.0, (71, 72): 1.0, (71, 74): 1.0, (44, 77): 1.0, (77, 78): 1.0, (77, 79): 1.0, (76, 78): 1.0, (75, 76): 1.0, (75, 79): 1.0, (80, 95): 1.0, (80, 81): 1.0, (83, 111): 1.0, (83, 115): 1.0, (82, 116): 1.0, (82, 83): 1.0, (84, 100): 1.0, (84, 87): 1.0, (85, 101): 1.0, (81, 86): 1.0, (87, 88): 1.0, (86, 88): 1.0, (85, 87): 1.0, (85, 92): 1.0, (81, 89): 1.0, (86, 91): 1.0, (93, 105): 1.0, (93, 94): 1.0, (92, 94): 1.0, (91, 92): 1.0, (90, 93): 1.0, (89, 90): 1.0, (89, 91): 1.0, (82, 96): 1.0, (88, 97): 1.0, (98, 118): 1.0, (97, 98): 1.0, (96, 98): 1.0, (95, 96): 1.0, (95, 97): 1.0, (99, 119): 1.0, (94, 102): 1.0, (103, 107): 1.0, (103, 104): 1.0, (102, 103): 1.0, (101, 102): 1.0, (100, 101): 1.0, (99, 100): 1.0, (99, 104): 1.0, (104, 106): 1.0, (106, 107): 1.0, (105, 107): 1.0, (80, 108): 1.0, (90, 109): 1.0, (105, 110): 1.0, (109, 110): 1.0, (108, 109): 1.0, (108, 114): 1.0, (106, 112): 1.0, (110, 113): 1.0, (113, 114): 1.0, (112, 113): 1.0, (111, 112): 1.0, (111, 114): 1.0, (84, 117): 1.0, (117, 118): 1.0, (117, 119): 1.0, (116, 118): 1.0, (115, 116): 1.0, (115, 119): 1.0, (120, 135): 1.0, (120, 121): 1.0, (123, 151): 1.0, (123, 155): 1.0, (122, 156): 1.0, (122, 123): 1.0, (124, 140): 1.0, (124, 127): 1.0, (125, 141): 1.0, (121, 126): 1.0, (127, 128): 1.0, (126, 128): 1.0, (125, 127): 1.0, (125, 132): 1.0, (121, 129): 1.0, (126, 131): 1.0, (133, 145): 1.0, (133, 134): 1.0, (132, 134): 1.0, (131, 132): 1.0, (130, 133): 1.0, (129, 130): 1.0, (129, 131): 1.0, (122, 136): 1.0, (128, 137): 1.0, (138, 158): 1.0, (137, 138): 1.0, (136, 138): 1.0, (135, 136): 1.0, (135, 137): 1.0, (139, 159): 1.0, (134, 142): 1.0, (143, 147): 1.0, (143, 144): 1.0, (142, 143): 1.0, (141, 142): 1.0, (140, 141): 1.0, (139, 140): 1.0, (139, 144): 1.0, (144, 146): 1.0, (146, 147): 1.0, (145, 147): 1.0, (120, 148): 1.0, (130, 149): 1.0, (145, 150): 1.0, (149, 150): 1.0, (148, 149): 1.0, (148, 154): 1.0, (146, 152): 1.0, (150, 153): 1.0, (153, 154): 1.0, (152, 153): 1.0, (151, 152): 1.0, (151, 154): 1.0, (124, 157): 1.0, (157, 158): 1.0, (157, 159): 1.0, (156, 158): 1.0, (155, 156): 1.0, (155, 159): 1.0, (160, 175): 1.0, (160, 161): 1.0, (163, 191): 1.0, (163, 195): 1.0, (162, 196): 1.0, (162, 163): 1.0, (164, 180): 1.0, (164, 167): 1.0, (165, 181): 1.0, (161, 166): 1.0, (167, 168): 1.0, (166, 168): 1.0, (165, 167): 1.0, (165, 172): 1.0, (161, 169): 1.0, (166, 171): 1.0, (173, 185): 1.0, (173, 174): 1.0, (172, 174): 1.0, (171, 172): 1.0, (170, 173): 1.0, (169, 170): 1.0, (169, 171): 1.0, (162, 176): 1.0, (168, 177): 1.0, (178, 198): 1.0, (177, 178): 1.0, (176, 178): 1.0, (175, 176): 1.0, (175, 177): 1.0, (179, 199): 1.0, (174, 182): 1.0, (183, 187): 1.0, (183, 184): 1.0, (182, 183): 1.0, (181, 182): 1.0, (180, 181): 1.0, (179, 180): 1.0, (179, 184): 1.0, (184, 186): 1.0, (186, 187): 1.0, (185, 187): 1.0, (160, 188): 1.0, (170, 189): 1.0, (185, 190): 1.0, (189, 190): 1.0, (188, 189): 1.0, (188, 194): 1.0, (186, 192): 1.0, (190, 193): 1.0, (193, 194): 1.0, (192, 193): 1.0, (191, 192): 1.0, (191, 194): 1.0, (164, 197): 1.0, (197, 198): 1.0, (197, 199): 1.0, (196, 198): 1.0, (195, 196): 1.0, (195, 199): 1.0, (200, 215): 1.0, (200, 201): 1.0, (203, 231): 1.0, (203, 235): 1.0, (202, 236): 1.0, (202, 203): 1.0, (204, 220): 1.0, (204, 207): 1.0, (205, 221): 1.0, (201, 206): 1.0, (207, 208): 1.0, (206, 208): 1.0, (205, 207): 1.0, (205, 212): 1.0, (201, 209): 1.0, (206, 211): 1.0, (213, 225): 1.0, (213, 214): 1.0, (212, 214): 1.0, (211, 212): 1.0, (210, 213): 1.0, (209, 210): 1.0, (209, 211): 1.0, (202, 216): 1.0, (208, 217): 1.0, (218, 238): 1.0, (217, 218): 1.0, (216, 218): 1.0, (215, 216): 1.0, (215, 217): 1.0, (219, 239): 1.0, (214, 222): 1.0, (223, 227): 1.0, (223, 224): 1.0, (222, 223): 1.0, (221, 222): 1.0, (220, 221): 1.0, (219, 220): 1.0, (219, 224): 1.0, (224, 226): 1.0, (226, 227): 1.0, (225, 227): 1.0, (200, 228): 1.0, (210, 229): 1.0, (225, 230): 1.0, (229, 230): 1.0, (228, 229): 1.0, (228, 234): 1.0, (226, 232): 1.0, (230, 233): 1.0, (233, 234): 1.0, (232, 233): 1.0, (231, 232): 1.0, (231, 234): 1.0, (204, 237): 1.0, (237, 238): 1.0, (237, 239): 1.0, (236, 238): 1.0, (235, 236): 1.0, (235, 239): 1.0, (240, 255): 1.0, (240, 241): 1.0, (243, 271): 1.0, (243, 275): 1.0, (242, 276): 1.0, (242, 243): 1.0, (244, 260): 1.0, (244, 247): 1.0, (245, 261): 1.0, (241, 246): 1.0, (247, 248): 1.0, (246, 248): 1.0, (245, 247): 1.0, (245, 252): 1.0, (241, 249): 1.0, (246, 251): 1.0, (253, 265): 1.0, (253, 254): 1.0, (252, 254): 1.0, (251, 252): 1.0, (250, 253): 1.0, (249, 250): 1.0, (249, 251): 1.0, (242, 256): 1.0, (248, 257): 1.0, (258, 278): 1.0, (257, 258): 1.0, (256, 258): 1.0, (255, 256): 1.0, (255, 257): 1.0, (259, 279): 1.0, (254, 262): 1.0, (263, 267): 1.0, (263, 264): 1.0, (262, 263): 1.0, (261, 262): 1.0, (260, 261): 1.0, (259, 260): 1.0, (259, 264): 1.0, (264, 266): 1.0, (266, 267): 1.0, (265, 267): 1.0, (240, 268): 1.0, (250, 269): 1.0, (265, 270): 1.0, (269, 270): 1.0, (268, 269): 1.0, (268, 274): 1.0, (266, 272): 1.0, (270, 273): 1.0, (273, 274): 1.0, (272, 273): 1.0, (271, 272): 1.0, (271, 274): 1.0, (244, 277): 1.0, (277, 278): 1.0, (277, 279): 1.0, (276, 278): 1.0, (275, 276): 1.0, (275, 279): 1.0, (280, 295): 1.0, (280, 281): 1.0, (283, 311): 1.0, (283, 315): 1.0, (282, 316): 1.0, (282, 283): 1.0, (284, 300): 1.0, (284, 287): 1.0, (285, 301): 1.0, (281, 286): 1.0, (287, 288): 1.0, (286, 288): 1.0, (285, 287): 1.0, (285, 292): 1.0, (281, 289): 1.0, (286, 291): 1.0, (293, 305): 1.0, (293, 294): 1.0, (292, 294): 1.0, (291, 292): 1.0, (290, 293): 1.0, (289, 290): 1.0, (289, 291): 1.0, (282, 296): 1.0, (288, 297): 1.0, (298, 318): 1.0, (297, 298): 1.0, (296, 298): 1.0, (295, 296): 1.0, (295, 297): 1.0, (299, 319): 1.0, (294, 302): 1.0, (303, 307): 1.0, (303, 304): 1.0, (302, 303): 1.0, (301, 302): 1.0, (300, 301): 1.0, (299, 300): 1.0, (299, 304): 1.0, (304, 306): 1.0, (306, 307): 1.0, (305, 307): 1.0, (280, 308): 1.0, (290, 309): 1.0, (305, 310): 1.0, (309, 310): 1.0, (308, 309): 1.0, (308, 314): 1.0, (306, 312): 1.0, (310, 313): 1.0, (313, 314): 1.0, (312, 313): 1.0, (311, 312): 1.0, (311, 314): 1.0, (284, 317): 1.0, (317, 318): 1.0, (317, 319): 1.0, (316, 318): 1.0, (315, 316): 1.0, (315, 319): 1.0, (320, 335): 1.0, (320, 321): 1.0, (323, 351): 1.0, (323, 355): 1.0, (322, 356): 1.0, (322, 323): 1.0, (324, 340): 1.0, (324, 327): 1.0, (325, 341): 1.0, (321, 326): 1.0, (327, 328): 1.0, (326, 328): 1.0, (325, 327): 1.0, (325, 332): 1.0, (321, 329): 1.0, (326, 331): 1.0, (333, 345): 1.0, (333, 334): 1.0, (332, 334): 1.0, (331, 332): 1.0, (330, 333): 1.0, (329, 330): 1.0, (329, 331): 1.0, (322, 336): 1.0, (328, 337): 1.0, (338, 358): 1.0, (337, 338): 1.0, (336, 338): 1.0, (335, 336): 1.0, (335, 337): 1.0, (339, 359): 1.0, (334, 342): 1.0, (343, 347): 1.0, (343, 344): 1.0, (342, 343): 1.0, (341, 342): 1.0, (340, 341): 1.0, (339, 340): 1.0, (339, 344): 1.0, (344, 346): 1.0, (346, 347): 1.0, (345, 347): 1.0, (320, 348): 1.0, (330, 349): 1.0, (345, 350): 1.0, (349, 350): 1.0, (348, 349): 1.0, (348, 354): 1.0, (346, 352): 1.0, (350, 353): 1.0, (353, 354): 1.0, (352, 353): 1.0, (351, 352): 1.0, (351, 354): 1.0, (324, 357): 1.0, (357, 358): 1.0, (357, 359): 1.0, (356, 358): 1.0, (355, 356): 1.0, (355, 359): 1.0, (360, 375): 1.0, (360, 361): 1.0, (363, 391): 1.0, (363, 395): 1.0, (362, 396): 1.0, (362, 363): 1.0, (364, 380): 1.0, (364, 367): 1.0, (365, 381): 1.0, (361, 366): 1.0, (367, 368): 1.0, (366, 368): 1.0, (365, 367): 1.0, (365, 372): 1.0, (361, 369): 1.0, (366, 371): 1.0, (373, 385): 1.0, (373, 374): 1.0, (372, 374): 1.0, (371, 372): 1.0, (370, 373): 1.0, (369, 370): 1.0, (369, 371): 1.0, (362, 376): 1.0, (368, 377): 1.0, (378, 398): 1.0, (377, 378): 1.0, (376, 378): 1.0, (375, 376): 1.0, (375, 377): 1.0, (379, 399): 1.0, (374, 382): 1.0, (383, 387): 1.0, (383, 384): 1.0, (382, 383): 1.0, (381, 382): 1.0, (380, 381): 1.0, (379, 380): 1.0, (379, 384): 1.0, (384, 386): 1.0, (386, 387): 1.0, (385, 387): 1.0, (360, 388): 1.0, (370, 389): 1.0, (385, 390): 1.0, (389, 390): 1.0, (388, 389): 1.0, (388, 394): 1.0, (386, 392): 1.0, (390, 393): 1.0, (393, 394): 1.0, (392, 393): 1.0, (391, 392): 1.0, (391, 394): 1.0, (364, 397): 1.0, (397, 398): 1.0, (397, 399): 1.0, (396, 398): 1.0, (395, 396): 1.0, (395, 399): 1.0, (400, 415): 1.0, (400, 401): 1.0, (403, 431): 1.0, (403, 435): 1.0, (402, 436): 1.0, (402, 403): 1.0, (404, 420): 1.0, (404, 407): 1.0, (405, 421): 1.0, (401, 406): 1.0, (407, 408): 1.0, (406, 408): 1.0, (405, 407): 1.0, (405, 412): 1.0, (401, 409): 1.0, (406, 411): 1.0, (413, 425): 1.0, (413, 414): 1.0, (412, 414): 1.0, (411, 412): 1.0, (410, 413): 1.0, (409, 410): 1.0, (409, 411): 1.0, (402, 416): 1.0, (408, 417): 1.0, (418, 438): 1.0, (417, 418): 1.0, (416, 418): 1.0, (415, 416): 1.0, (415, 417): 1.0, (419, 439): 1.0, (414, 422): 1.0, (423, 427): 1.0, (423, 424): 1.0, (422, 423): 1.0, (421, 422): 1.0, (420, 421): 1.0, (419, 420): 1.0, (419, 424): 1.0, (424, 426): 1.0, (426, 427): 1.0, (425, 427): 1.0, (400, 428): 1.0, (410, 429): 1.0, (425, 430): 1.0, (429, 430): 1.0, (428, 429): 1.0, (428, 434): 1.0, (426, 432): 1.0, (430, 433): 1.0, (433, 434): 1.0, (432, 433): 1.0, (431, 432): 1.0, (431, 434): 1.0, (404, 437): 1.0, (437, 438): 1.0, (437, 439): 1.0, (436, 438): 1.0, (435, 436): 1.0, (435, 439): 1.0, (440, 455): 1.0, (440, 441): 1.0, (443, 471): 1.0, (443, 475): 1.0, (442, 476): 1.0, (442, 443): 1.0, (444, 460): 1.0, (444, 447): 1.0, (445, 461): 1.0, (441, 446): 1.0, (447, 448): 1.0, (446, 448): 1.0, (445, 447): 1.0, (445, 452): 1.0, (441, 449): 1.0, (446, 451): 1.0, (453, 465): 1.0, (453, 454): 1.0, (452, 454): 1.0, (451, 452): 1.0, (450, 453): 1.0, (449, 450): 1.0, (449, 451): 1.0, (442, 456): 1.0, (448, 457): 1.0, (458, 478): 1.0, (457, 458): 1.0, (456, 458): 1.0, (455, 456): 1.0, (455, 457): 1.0, (459, 479): 1.0, (454, 462): 1.0, (463, 467): 1.0, (463, 464): 1.0, (462, 463): 1.0, (461, 462): 1.0, (460, 461): 1.0, (459, 460): 1.0, (459, 464): 1.0, (464, 466): 1.0, (466, 467): 1.0, (465, 467): 1.0, (440, 468): 1.0, (450, 469): 1.0, (465, 470): 1.0, (469, 470): 1.0, (468, 469): 1.0, (468, 474): 1.0, (466, 472): 1.0, (470, 473): 1.0, (473, 474): 1.0, (472, 473): 1.0, (471, 472): 1.0, (471, 474): 1.0, (444, 477): 1.0, (477, 478): 1.0, (477, 479): 1.0, (476, 478): 1.0, (475, 476): 1.0, (475, 479): 1.0}
me_cube_005.attributes.new('crease_edge', 'FLOAT', 'EDGE').data.foreach_set('value', [_k.get((min(e.vertices), max(e.vertices)), 0.0) for e in me_cube_005.edges])
me_cube_005.materials.append(mat_rock)
me_cube_005.use_remesh_preserve_volume = False
me_cube_005.use_remesh_preserve_attributes = False
me_cube_005.use_mirror_vertex_groups = False
me_cube_005.update()

# ---- objects
ob_plane = bpy.data.objects.new('Plane', me_plane)
ob_beziercurve_001 = bpy.data.objects.new('BezierCurve.001', me_mesh_001)
ob_cube = bpy.data.objects.new('Cube', me_cube_005)

# ---- transforms, parenting, visibility, modifiers, constraints
ob_plane.location = (2.564, 0.0, -0.1612)
ob_plane.scale = (1.734, 1.734, 1.734)
ob_plane.lineart.crease_threshold = 0.0
ob_beziercurve_001.location = (-0.1799, -0.8725, -0.1875)
ob_beziercurve_001.rotation_euler = (0.2215, -0.2548, 2.158)
ob_beziercurve_001.scale = (0.6758, 0.7121, 1.009)
ob_beziercurve_001.lineart.crease_threshold = 0.0
ob_cube.location = (0.411, 0.1151, 0.0)
ob_cube.rotation_euler = (0.0, -0.09774, -0.1031)
ob_cube.scale = (1.0, 0.9008, 0.8283)
ob_cube.lineart.crease_threshold = 0.0
_m = ob_cube.modifiers.new('Bevel', 'BEVEL')
_m.width = 0.02
_m.width_pct = 0.02
_m.segments = 3
_m.limit_method = 'WEIGHT'
_m.use_clamp_overlap = False
_m.profile = 0.7
_m.spread = 0.0
_m = ob_cube.modifiers.new('Auto Smooth', 'NODES')
_m.node_group = ng_auto_smooth
_gi = [s.identifier for s in ng_auto_smooth.interface.items_tree if s.item_type == 'SOCKET' and s.in_out == 'INPUT']
_m[_gi[1]] = 1.047  # Angle

# ---- collection membership
col_collection_1.objects.link(ob_plane)
col_collection_1.objects.link(ob_beziercurve_001)
col_collection_1.objects.link(ob_cube)

# ---- scene / render settings (as saved in the file)
scene.frame_start = 1; scene.frame_end = 250; scene.frame_set(0)
scene.render.engine = 'CYCLES'
scene.render.resolution_percentage = 50
scene.render.dither_intensity = 0.0
scene.cycles.use_denoising = False
scene.cycles.samples = 32
scene.cycles.sampling_pattern = 'TABULATED_SOBOL'
scene.cycles.light_sampling_threshold = 0.0
scene.cycles.use_adaptive_sampling = False
scene.cycles.use_light_tree = False
scene.cycles.caustics_reflective = False
scene.cycles.caustics_refractive = False
scene.cycles.blur_glossy = 0.0
scene.cycles.max_bounces = 8
scene.cycles.diffuse_bounces = 1
scene.cycles.transmission_bounces = 8
scene.cycles.volume_bounces = 2
scene.cycles.sample_clamp_indirect = 0.0
scene.cycles.bake_type = 'ENVIRONMENT'
scene.view_settings.view_transform = 'Standard'
bpy.context.view_layer.update()

# ---- added for rendering (the .blend has no active camera): camera
cam_auto = bpy.data.cameras.new('AutoCamera')
cam_auto.lens = 50.0
cam_auto.sensor_width = 36.0
cam_auto.clip_end = 1000.0
ob_auto_camera = bpy.data.objects.new('AutoCamera', cam_auto)
scene.collection.objects.link(ob_auto_camera)
ob_auto_camera.location = (14.3012, -14.3552, 10.0937)
ob_auto_camera.rotation_euler = (1.09748, -7.21219e-08, 0.694738)
scene.camera = ob_auto_camera
bpy.context.view_layer.update()
